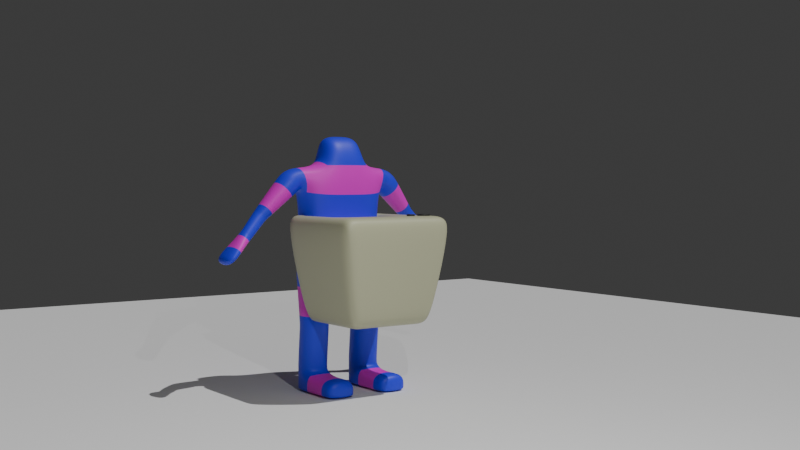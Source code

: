 # Source: 06-AnimactionBasics.blend  (saved by Blender 4.2.66; exported with 4.5.12 LTS)
import bpy
from mathutils import Matrix  # noqa: F401  (used for matrix-valued properties, if any)

bpy.ops.wm.read_factory_settings(use_empty=True)
scene = bpy.context.scene
scene.name = 'Scene'

# ---- collections
col_collection = bpy.data.collections.new('Collection'); scene.collection.children.link(col_collection)
col_tv = bpy.data.collections.new('TV'); scene.collection.children.link(col_tv)

# ---- images (referenced by path relative to the original .blend; pixels are not part of the script)
import os
ASSET_DIR = os.environ.get("B2B_ASSET_DIR", "")  # directory of the original .blend (textures are referenced by path, not embedded)
HERE = os.path.dirname(os.path.abspath(__file__))  # packed textures are extracted next to this script under _unpacked/

def load_image(name, relpath, width, height, colorspace="sRGB"):
    """Load a texture the original file referenced (path relative to the .blend, or extracted next to this script)."""
    p = next((c for c in (os.path.join(HERE, relpath), os.path.join(ASSET_DIR, relpath)) if relpath and os.path.exists(c)), "")
    if p:
        img = bpy.data.images.load(p, check_existing=True)
        img.name = name
    else:  # same state as the original file: an image datablock whose file is absent (Cycles renders it pink)
        img = bpy.data.images.new(name, width, height)
        img.source = "FILE"
        img.filepath = "//" + (relpath or name)
    img.colorspace_settings.name = colorspace
    return img
img_glitch_mp4 = load_image('glitch.mp4', '', 1024, 1024, 'sRGB')

# ---- materials (node trees are filled in below, after node groups)
mat_blue = bpy.data.materials.new('blue')
mat_purple = bpy.data.materials.new('purple')
mat_material_001 = bpy.data.materials.new('Material.001')
mat_screen = bpy.data.materials.new('screen')
mat_black = bpy.data.materials.new('black')

# ---- material node trees
mat_blue.use_nodes = True; mat_blue.node_tree.nodes.clear()
_N = mat_blue.node_tree.nodes; _L = mat_blue.node_tree.links
n0 = _N.new('ShaderNodeBsdfPrincipled'); n0.name = 'Principled BSDF'; n0.location = (10, 300)
n0.inputs[0].default_value = (0.02316, 0.03427, 0.8003, 1.0)
n1 = _N.new('ShaderNodeOutputMaterial'); n1.name = 'Material Output'; n1.location = (300, 300)
_L.new(n0.outputs[0], n1.inputs[0])
n1.is_active_output = True
mat_purple.use_nodes = True; mat_purple.node_tree.nodes.clear()
_N = mat_purple.node_tree.nodes; _L = mat_purple.node_tree.links
n0 = _N.new('ShaderNodeBsdfPrincipled'); n0.name = 'Principled BSDF'; n0.location = (10, 300)
n0.inputs[0].default_value = (0.8003, 0.01537, 0.6341, 1.0)
n1 = _N.new('ShaderNodeOutputMaterial'); n1.name = 'Material Output'; n1.location = (300, 300)
_L.new(n0.outputs[0], n1.inputs[0])
n1.is_active_output = True
mat_material_001.use_nodes = True; mat_material_001.node_tree.nodes.clear()
_N = mat_material_001.node_tree.nodes; _L = mat_material_001.node_tree.links
n0 = _N.new('ShaderNodeBsdfPrincipled'); n0.name = 'Principled BSDF'; n0.location = (10, 300)
n0.inputs[0].default_value = (0.4838, 0.4896, 0.3194, 1.0)
n1 = _N.new('ShaderNodeOutputMaterial'); n1.name = 'Material Output'; n1.location = (300, 300)
_L.new(n0.outputs[0], n1.inputs[0])
n1.is_active_output = True
mat_screen.use_nodes = True; mat_screen.node_tree.nodes.clear()
_N = mat_screen.node_tree.nodes; _L = mat_screen.node_tree.links
n0 = _N.new('ShaderNodeBsdfPrincipled'); n0.name = 'Principled BSDF'; n0.location = (10, 300)
n1 = _N.new('ShaderNodeOutputMaterial'); n1.name = 'Material Output'; n1.location = (300, 300)
n2 = _N.new('ShaderNodeTexImage'); n2.name = 'Image Texture'; n2.location = (-421, 269)
n2.image = img_glitch_mp4
_L.new(n0.outputs[0], n1.inputs[0])
_L.new(n2.outputs[0], n0.inputs[0])
n1.is_active_output = True
mat_black.use_nodes = True; mat_black.node_tree.nodes.clear()
_N = mat_black.node_tree.nodes; _L = mat_black.node_tree.links
n0 = _N.new('ShaderNodeBsdfPrincipled'); n0.name = 'Principled BSDF'; n0.location = (10, 300)
n0.inputs[0].default_value = (0.03097, 0.03097, 0.03097, 1.0)
n1 = _N.new('ShaderNodeOutputMaterial'); n1.name = 'Material Output'; n1.location = (300, 300)
_L.new(n0.outputs[0], n1.inputs[0])
n1.is_active_output = True

# ---- world
world_world = bpy.data.worlds.new('World'); scene.world = world_world
world_world.use_nodes = True; world_world.node_tree.nodes.clear()
_N = world_world.node_tree.nodes; _L = world_world.node_tree.links
n0 = _N.new('ShaderNodeOutputWorld'); n0.name = 'World Output'; n0.location = (300, 300)
n1 = _N.new('ShaderNodeBackground'); n1.name = 'Background'; n1.location = (10, 300)
n1.inputs[0].default_value = (0.05088, 0.05088, 0.05088, 1.0)
_L.new(n1.outputs[0], n0.inputs[0])
n0.is_active_output = True
world_world.color = (0.05088, 0.05088, 0.05088)
world_world.sun_shadow_jitter_overblur = 0.0

# ---- cameras
cam_camera = bpy.data.cameras.new('Camera')
cam_camera.clip_end = 100.0
cam_camera.ortho_scale = 7.314

# ---- lights
light_sun = bpy.data.lights.new('Sun', 'SUN')
light_sun.energy = 2.0
light_point = bpy.data.lights.new('Point', 'POINT')
light_point.energy = 1000.0

# ---- meshes
me_cube_004 = bpy.data.meshes.new('Cube.004')
me_cube_004.from_pydata([(0.3631, -0.4067, 3.763), (0.3631, -0.2559, 4.275), (0.3631, 0.2559, 3.763), (0.3631, 0.2559, 4.275), (0.0, 0.2559, 3.763), (0.0, 0.2559, 4.275), (0.0, -0.4067, 3.763), (0.0, -0.2559, 4.275), (0.4651, -0.4067, 3.311), (0.4651, 0.2559, 3.311), (0.0, 0.2559, 3.311), (0.0, -0.4067, 3.311), (0.3931, -0.3195, 2.685), (0.3931, 0.2429, 2.685), (0.0, 0.2429, 2.685), (0.0, -0.3195, 2.685), (0.2427, -0.2559, 1.859), (0.2427, 0.3623, 1.859), (0.0, 0.3623, 1.859), (0.0, -0.2559, 1.859), (0.8715, -0.2323, 3.755), (0.8715, 0.2323, 3.755), (0.7372, -0.2323, 3.375), (0.7372, 0.2323, 3.375), (0.7259, -0.2559, 2.685), (0.7259, 0.2429, 2.685), (0.7624, -0.2559, 2.073), (0.7624, 0.327, 2.073), (1.158, -0.2323, 3.56), (1.158, 0.2323, 3.56), (0.8581, -0.2323, 3.279), (0.8581, 0.2323, 3.279), (0.8018, -0.2323, 3.339), (1.055, -0.2323, 3.667), (0.8018, 0.2323, 3.339), (1.055, 0.2323, 3.667), (2.251, -0.2923, 2.249), (2.251, 0.2923, 2.249), (2.097, -0.2923, 2.105), (2.097, 0.2923, 2.105), (0.7624, 0.2559, 0.4058), (0.7624, -0.2559, 0.4058), (0.2427, -0.2559, 0.4058), (0.2427, 0.2559, 0.4058), (0.2427, -0.2559, 0.3053), (0.2427, 0.2559, 0.3053), (0.7624, -0.2559, 0.3053), (0.7624, 0.2559, 0.3053), (0.2427, -0.2559, 0.008887), (0.2427, 0.2559, 0.008887), (0.7624, -0.2559, 0.008887), (0.7624, 0.2559, 0.008887), (0.2427, -0.9791, 0.3053), (0.7624, -0.9791, 0.3053), (0.2427, -0.9791, 0.008887), (0.7624, -0.9791, 0.008887), (1.89, -0.2465, 2.35), (2.019, -0.2465, 2.472), (1.89, 0.2465, 2.35), (2.019, 0.2465, 2.472), (0.2427, 0.2559, 0.5063), (0.2427, -0.2559, 0.5063), (0.7624, -0.2559, 0.5063), (0.7624, 0.2559, 0.5063), (0.7624, -0.7468, 0.3053), (0.7624, -0.7468, 0.008887), (0.2427, -0.7468, 0.008887), (0.2427, -0.7468, 0.3053), (0.7624, -0.2559, 0.05718), (0.7624, 0.2559, 0.05718), (0.2427, 0.2559, 0.05718), (0.2427, -0.2559, 0.05718), (0.7624, -0.9791, 0.05718), (0.2427, -0.9791, 0.05718), (0.2427, -0.7468, 0.05718), (0.7624, -0.7468, 0.05718), (0.0, -0.2855, 2.244), (0.3128, -0.2855, 2.244), (0.3128, 0.3291, 2.244), (0.0, 0.3291, 2.244), (0.6965, -0.2559, 2.358), (0.6965, 0.2939, 2.358), (1.52, -0.08567, 3.065), (1.572, -0.07783, 2.999), (1.545, -0.08097, 3.032), (1.572, 0.2013, 2.999), (1.52, 0.2092, 3.065), (1.545, 0.2045, 3.032), (1.392, -0.07783, 2.83), (1.329, -0.08567, 2.887), (1.361, -0.08097, 2.859), (1.329, 0.2092, 2.887), (1.392, 0.2013, 2.83), (1.361, 0.2045, 2.859), (1.785, -0.1237, 2.752), (1.84, -0.1379, 2.687), (1.813, -0.127, 2.719), (1.84, 0.1379, 2.687), (1.785, 0.1237, 2.752), (1.813, 0.127, 2.719), (1.687, -0.1379, 2.543), (1.625, -0.1237, 2.602), (1.656, -0.127, 2.572), (1.625, 0.1237, 2.602), (1.687, 0.1379, 2.543), (1.656, 0.127, 2.572), (0.2427, 0.3399, 1.757), (0.2427, -0.2639, 1.757), (0.7624, -0.2712, 1.822), (0.7624, 0.2933, 1.822), (0.2427, -0.3102, 1.168), (0.2427, -0.3088, 1.04), (0.2427, -0.3119, 1.104), (0.2427, 0.203, 1.04), (0.2427, 0.2106, 1.167), (0.2427, 0.2026, 1.104), (0.7624, -0.3088, 1.04), (0.7624, -0.3113, 1.168), (0.7624, -0.3122, 1.104), (0.7624, 0.2053, 1.168), (0.7624, 0.203, 1.04), (0.7624, 0.201, 1.104)], [], [(4, 5, 3, 2), (2, 3, 1, 0), (4, 2, 9, 10), (0, 1, 7, 6), (3, 5, 7, 1), (8, 11, 15, 12), (2, 0, 20, 21), (0, 6, 11, 8), (77, 76, 19, 16), (10, 9, 13, 14), (13, 9, 23, 25), (18, 17, 16, 19), (79, 78, 17, 18), (113, 120, 63, 60), (34, 35, 29, 31), (23, 22, 24, 25), (81, 80, 26, 27), (78, 13, 25, 81), (0, 8, 22, 20), (9, 2, 21, 23), (8, 12, 24, 22), (77, 16, 26, 80), (35, 33, 28, 29), (33, 32, 30, 28), (32, 34, 31, 30), (22, 23, 34, 32), (100, 104, 58, 56), (104, 97, 59, 58), (31, 29, 86, 91), (57, 56, 38, 36), (29, 28, 82, 86), (28, 30, 89, 82), (30, 31, 91, 89), (37, 36, 38, 39), (56, 58, 39, 38), (58, 59, 37, 39), (59, 57, 36, 37), (42, 43, 45, 44), (60, 63, 40, 43), (111, 113, 60, 61), (120, 116, 62, 63), (69, 68, 50, 51), (41, 42, 44, 46), (40, 41, 46, 47), (43, 40, 47, 45), (48, 49, 51, 50), (70, 69, 51, 49), (71, 70, 49, 48), (75, 64, 53, 72), (72, 73, 54, 55), (66, 65, 55, 54), (74, 66, 54, 73), (64, 67, 52, 53), (83, 88, 101, 94), (92, 85, 98, 103), (88, 92, 103, 101), (97, 95, 57, 59), (106, 109, 119, 114), (109, 108, 117, 119), (107, 106, 114, 110), (116, 111, 61, 62), (46, 44, 67, 64), (71, 48, 66, 74), (48, 50, 65, 66), (68, 46, 64, 75), (50, 68, 75, 65), (44, 71, 74, 67), (67, 74, 73, 52), (53, 52, 73, 72), (65, 75, 72, 55), (44, 45, 70, 71), (45, 47, 69, 70), (47, 46, 68, 69), (12, 77, 80, 24), (17, 78, 81, 27), (25, 24, 80, 81), (14, 13, 78, 79), (12, 15, 76, 77), (83, 85, 87, 84), (84, 87, 86, 82), (89, 91, 93, 90), (90, 93, 92, 88), (85, 92, 93, 87), (87, 93, 91, 86), (82, 89, 90, 84), (84, 90, 88, 83), (95, 100, 56, 57), (95, 97, 99, 96), (96, 99, 98, 94), (101, 103, 105, 102), (102, 105, 104, 100), (97, 104, 105, 99), (99, 105, 103, 98), (94, 101, 102, 96), (96, 102, 100, 95), (85, 83, 94, 98), (20, 22, 32, 33), (21, 20, 33, 35), (23, 21, 35, 34), (17, 27, 109, 106), (26, 16, 107, 108), (27, 26, 108, 109), (16, 17, 106, 107), (117, 110, 112, 118), (118, 112, 111, 116), (114, 119, 121, 115), (115, 121, 120, 113), (110, 114, 115, 112), (112, 115, 113, 111), (116, 120, 121, 118), (118, 121, 119, 117), (108, 107, 110, 117), (63, 62, 41, 40), (62, 61, 42, 41), (61, 60, 43, 42)])
me_cube_004.polygons.foreach_set('use_smooth', [True] * 115)
me_cube_004.polygons.foreach_set('material_index', [0, 0, 1, 0, 0, 0, 1, 1, 0, 0, 0, 0, 0, 0, 0, 0, 0, 1, 1, 1, 0, 0, 0, 0, 0, 0, 1, 1, 1, 0, 1, 1, 1, 0, 0, 0, 0, 0, 0, 0, 0, 0, 0, 0, 0, 0, 0, 0, 0, 0, 0, 0, 0, 0, 0, 0, 1, 1, 1, 1, 0, 1, 1, 1, 1, 1, 1, 0, 0, 0, 0, 0, 0, 1, 0, 1, 1, 1, 0, 0, 0, 0, 0, 0, 0, 0, 1, 0, 0, 0, 0, 0, 0, 0, 0, 0, 0, 0, 0, 0, 0, 0, 0, 0, 0, 0, 0, 0, 0, 0, 0, 1, 0, 0, 0])
_uv = me_cube_004.uv_layers.new(name='UVMap')
_uv.uv.foreach_set('vector', [0.375, 0.375, 0.625, 0.375, 0.625, 0.5, 0.375, 0.5, 0.375, 0.5, 0.625, 0.5, 0.625, 0.75, 0.375, 0.75, 0.375, 0.375, 0.375, 0.5, 0.375, 0.5, 0.375, 0.375, 0.375, 0.75, 0.625, 0.75, 0.625, 0.875, 0.375, 0.875, 0.625, 0.5, 0.75, 0.5, 0.75, 0.75, 0.625, 0.75, 0.375, 0.75, 0.375, 0.875, 0.375, 0.875, 0.375, 0.75, 0.375, 0.5, 0.375, 0.75, 0.375, 0.75, 0.375, 0.5, 0.375, 0.75, 0.375, 0.875, 0.375, 0.875, 0.375, 0.75, 0.375, 0.75, 0.375, 0.875, 0.375, 0.875, 0.375, 0.75, 0.375, 0.375, 0.375, 0.5, 0.375, 0.5, 0.375, 0.375, 0.375, 0.5, 0.375, 0.5, 0.375, 0.5, 0.375, 0.5, 0.25, 0.5, 0.375, 0.5, 0.375, 0.75, 0.25, 0.75, 0.375, 0.375, 0.375, 0.5, 0.375, 0.5, 0.375, 0.375, 0.375, 0.5, 0.375, 0.5, 0.375, 0.5, 0.375, 0.5, 0.375, 0.5, 0.375, 0.5, 0.375, 0.5, 0.375, 0.5, 0.375, 0.5, 0.375, 0.75, 0.375, 0.75, 0.375, 0.5, 0.375, 0.5, 0.375, 0.75, 0.375, 0.75, 0.375, 0.5, 0.375, 0.5, 0.375, 0.5, 0.375, 0.5, 0.375, 0.5, 0.375, 0.75, 0.375, 0.75, 0.375, 0.75, 0.375, 0.75, 0.375, 0.5, 0.375, 0.5, 0.375, 0.5, 0.375, 0.5, 0.375, 0.75, 0.375, 0.75, 0.375, 0.75, 0.375, 0.75, 0.375, 0.75, 0.375, 0.75, 0.375, 0.75, 0.375, 0.75, 0.375, 0.5, 0.375, 0.75, 0.375, 0.75, 0.375, 0.5, 0.375, 0.75, 0.375, 0.75, 0.375, 0.75, 0.375, 0.75, 0.375, 0.75, 0.375, 0.5, 0.375, 0.5, 0.375, 0.75, 0.375, 0.75, 0.375, 0.5, 0.375, 0.5, 0.375, 0.75, 0.375, 0.75, 0.375, 0.5, 0.375, 0.5, 0.375, 0.75, 0.375, 0.5, 0.375, 0.5, 0.375, 0.5, 0.375, 0.5, 0.375, 0.5, 0.375, 0.5, 0.375, 0.5, 0.375, 0.5, 0.375, 0.75, 0.375, 0.75, 0.375, 0.75, 0.375, 0.75, 0.375, 0.5, 0.375, 0.75, 0.375, 0.75, 0.375, 0.5, 0.375, 0.75, 0.375, 0.75, 0.375, 0.75, 0.375, 0.75, 0.375, 0.75, 0.375, 0.5, 0.375, 0.5, 0.375, 0.75, 0.375, 0.5, 0.375, 0.75, 0.375, 0.75, 0.375, 0.5, 0.375, 0.75, 0.375, 0.5, 0.375, 0.5, 0.375, 0.75, 0.375, 0.5, 0.375, 0.5, 0.375, 0.5, 0.375, 0.5, 0.375, 0.5, 0.375, 0.75, 0.375, 0.75, 0.375, 0.5, 0.375, 0.75, 0.375, 0.5, 0.375, 0.5, 0.375, 0.75, 0.375, 0.5, 0.375, 0.5, 0.375, 0.5, 0.375, 0.5, 0.375, 0.75, 0.375, 0.5, 0.375, 0.5, 0.375, 0.75, 0.375, 0.5, 0.375, 0.75, 0.375, 0.75, 0.375, 0.5, 0.375, 0.5, 0.375, 0.75, 0.375, 0.75, 0.375, 0.5, 0.375, 0.75, 0.375, 0.75, 0.375, 0.75, 0.375, 0.75, 0.375, 0.5, 0.375, 0.75, 0.375, 0.75, 0.375, 0.5, 0.375, 0.5, 0.375, 0.5, 0.375, 0.5, 0.375, 0.5, 0.375, 0.75, 0.375, 0.5, 0.375, 0.5, 0.375, 0.75, 0.375, 0.5, 0.375, 0.5, 0.375, 0.5, 0.375, 0.5, 0.375, 0.75, 0.375, 0.5, 0.375, 0.5, 0.375, 0.75, 0.375, 0.75, 0.375, 0.75, 0.375, 0.75, 0.375, 0.75, 0.375, 0.75, 0.375, 0.75, 0.375, 0.75, 0.375, 0.75, 0.375, 0.75, 0.375, 0.75, 0.375, 0.75, 0.375, 0.75, 0.375, 0.75, 0.375, 0.75, 0.375, 0.75, 0.375, 0.75, 0.375, 0.75, 0.375, 0.75, 0.375, 0.75, 0.375, 0.75, 0.375, 0.75, 0.375, 0.75, 0.375, 0.75, 0.375, 0.75, 0.375, 0.5, 0.375, 0.5, 0.375, 0.5, 0.375, 0.5, 0.375, 0.75, 0.375, 0.5, 0.375, 0.5, 0.375, 0.75, 0.375, 0.5, 0.375, 0.75, 0.375, 0.75, 0.375, 0.5, 0.375, 0.5, 0.375, 0.5, 0.375, 0.5, 0.375, 0.5, 0.375, 0.5, 0.375, 0.75, 0.375, 0.75, 0.375, 0.5, 0.375, 0.75, 0.375, 0.5, 0.375, 0.5, 0.375, 0.75, 0.375, 0.75, 0.375, 0.75, 0.375, 0.75, 0.375, 0.75, 0.375, 0.75, 0.375, 0.75, 0.375, 0.75, 0.375, 0.75, 0.375, 0.75, 0.375, 0.75, 0.375, 0.75, 0.375, 0.75, 0.375, 0.75, 0.375, 0.75, 0.375, 0.75, 0.375, 0.75, 0.375, 0.75, 0.375, 0.75, 0.375, 0.75, 0.375, 0.75, 0.375, 0.75, 0.375, 0.75, 0.375, 0.75, 0.375, 0.75, 0.375, 0.75, 0.375, 0.75, 0.375, 0.75, 0.375, 0.75, 0.375, 0.75, 0.375, 0.75, 0.375, 0.75, 0.375, 0.75, 0.375, 0.75, 0.375, 0.75, 0.375, 0.75, 0.375, 0.75, 0.375, 0.75, 0.375, 0.75, 0.375, 0.75, 0.375, 0.75, 0.375, 0.75, 0.375, 0.5, 0.375, 0.5, 0.375, 0.75, 0.375, 0.5, 0.375, 0.5, 0.375, 0.5, 0.375, 0.5, 0.375, 0.5, 0.375, 0.75, 0.375, 0.75, 0.375, 0.5, 0.375, 0.75, 0.375, 0.75, 0.375, 0.75, 0.375, 0.75, 0.375, 0.5, 0.375, 0.5, 0.375, 0.5, 0.375, 0.5, 0.375, 0.5, 0.375, 0.75, 0.375, 0.75, 0.375, 0.5, 0.375, 0.375, 0.375, 0.5, 0.375, 0.5, 0.375, 0.375, 0.375, 0.75, 0.375, 0.875, 0.375, 0.875, 0.375, 0.75, 0.375, 0.75, 0.375, 0.5, 0.375, 0.5, 0.375, 0.75, 0.375, 0.75, 0.375, 0.5, 0.375, 0.5, 0.375, 0.75, 0.375, 0.75, 0.375, 0.5, 0.375, 0.5, 0.375, 0.75, 0.375, 0.75, 0.375, 0.5, 0.375, 0.5, 0.375, 0.75, 0.375, 0.5, 0.375, 0.5, 0.375, 0.5, 0.375, 0.5, 0.375, 0.5, 0.375, 0.5, 0.375, 0.5, 0.375, 0.5, 0.375, 0.75, 0.375, 0.75, 0.375, 0.75, 0.375, 0.75, 0.375, 0.75, 0.375, 0.75, 0.375, 0.75, 0.375, 0.75, 0.375, 0.75, 0.375, 0.75, 0.375, 0.75, 0.375, 0.75, 0.375, 0.75, 0.375, 0.5, 0.375, 0.5, 0.375, 0.75, 0.375, 0.75, 0.375, 0.5, 0.375, 0.5, 0.375, 0.75, 0.375, 0.75, 0.375, 0.5, 0.375, 0.5, 0.375, 0.75, 0.375, 0.75, 0.375, 0.5, 0.375, 0.5, 0.375, 0.75, 0.375, 0.5, 0.375, 0.5, 0.375, 0.5, 0.375, 0.5, 0.375, 0.5, 0.375, 0.5, 0.375, 0.5, 0.375, 0.5, 0.375, 0.75, 0.375, 0.75, 0.375, 0.75, 0.375, 0.75, 0.375, 0.75, 0.375, 0.75, 0.375, 0.75, 0.375, 0.75, 0.375, 0.5, 0.375, 0.75, 0.375, 0.75, 0.375, 0.5, 0.375, 0.75, 0.375, 0.75, 0.375, 0.75, 0.375, 0.75, 0.375, 0.5, 0.375, 0.75, 0.375, 0.75, 0.375, 0.5, 0.375, 0.5, 0.375, 0.5, 0.375, 0.5, 0.375, 0.5, 0.375, 0.5, 0.375, 0.5, 0.375, 0.5, 0.375, 0.5, 0.375, 0.75, 0.375, 0.75, 0.375, 0.75, 0.375, 0.75, 0.375, 0.5, 0.375, 0.75, 0.375, 0.75, 0.375, 0.5, 0.375, 0.75, 0.375, 0.5, 0.375, 0.5, 0.375, 0.75, 0.375, 0.75, 0.375, 0.75, 0.375, 0.7492, 0.375, 0.7493, 0.375, 0.7493, 0.375, 0.7492, 0.375, 0.75, 0.375, 0.75, 0.375, 0.5, 0.375, 0.5, 0.375, 0.5, 0.375, 0.5, 0.375, 0.5, 0.375, 0.5, 0.375, 0.5, 0.375, 0.5, 0.375, 0.75, 0.375, 0.5, 0.375, 0.5, 0.375, 0.7492, 0.375, 0.7492, 0.375, 0.5, 0.375, 0.5, 0.375, 0.75, 0.375, 0.75, 0.375, 0.5, 0.375, 0.5, 0.375, 0.7493, 0.375, 0.7493, 0.375, 0.5, 0.375, 0.5, 0.375, 0.75, 0.375, 0.75, 0.375, 0.75, 0.375, 0.75, 0.375, 0.75, 0.375, 0.5, 0.375, 0.75, 0.375, 0.75, 0.375, 0.5, 0.375, 0.75, 0.375, 0.75, 0.375, 0.75, 0.375, 0.75, 0.375, 0.75, 0.375, 0.5, 0.375, 0.5, 0.375, 0.75])
me_cube_004.materials.append(mat_blue)
me_cube_004.materials.append(mat_purple)
me_cube_004.update()
me_plane_001 = bpy.data.meshes.new('Plane.001')
me_plane_001.from_pydata([(-1.0, -1.0, 0.0), (1.0, -1.0, 0.0), (-1.0, 1.0, 0.0), (1.0, 1.0, 0.0)], [], [(0, 1, 3, 2)])
_uv = me_plane_001.uv_layers.new(name='UVMap')
_uv.uv.foreach_set('vector', [0.0, 0.0, 1.0, 0.0, 1.0, 1.0, 0.0, 1.0])
me_plane_001.update()
me_cube_002 = bpy.data.meshes.new('Cube.002')
me_cube_002.from_pydata([(1.0, -1.0, -1.0), (0.9208, -1.0, 0.9125), (0.7018, 0.7593, -0.7595), (0.6226, 0.7593, 0.71), (0.0, 0.7593, -0.7595), (0.0, 0.7593, 0.7976), (0.0, -1.0, -1.0), (0.0, -1.0, 1.0), (0.7018, 0.7593, 0.5881), (0.7018, 0.7593, -0.2405), (1.0, -1.0, 0.731), (1.0, -1.0, -0.3333), (0.0, -1.0, 0.731), (0.0, -1.0, -0.3333), (0.0, 0.7593, 0.5881), (0.0, 0.7593, -0.2405), (0.5336, 0.7593, 0.7976), (0.7071, -1.0, -1.0), (0.5336, 0.7593, -0.7595), (0.7071, -1.0, 1.0), (0.7071, -1.0, -0.3333), (0.7071, -1.0, 0.731), (0.5336, 0.7593, -0.2405), (0.5336, 0.7593, 0.5881), (1.0, -0.6386, -1.0), (0.9208, -0.6386, 0.9125), (0.0, -0.6386, 1.0), (0.0, -0.6386, -1.0), (1.0, -0.6386, -0.3333), (1.0, -0.6386, 0.731), (0.7071, -0.6386, 1.0), (0.7071, -0.6386, -1.0), (0.8211, 0.4568, -0.8385), (0.7419, 0.4568, 0.7748), (0.0, 0.4568, 0.8623), (0.0, 0.4568, -0.8385), (0.8211, 0.4568, -0.2716), (0.8211, 0.4568, 0.6335), (0.572, 0.4568, 0.8623), (0.572, 0.4568, -0.8385), (0.0, -0.7476, 0.731), (0.0, -0.7476, -0.3333), (0.7071, -0.7476, -0.3333), (0.7071, -0.7476, 0.731), (0.4224, 0.7593, -0.7595), (0.5598, -1.0, 1.0), (0.5598, -1.0, -0.3333), (0.5598, -1.0, 0.731), (0.4224, 0.7593, 0.7976), (0.5598, -1.0, -1.0), (0.4224, 0.7593, -0.2405), (0.4224, 0.7593, 0.5881), (0.5598, -0.6386, -1.0), (0.5598, -0.6386, 1.0), (0.4528, 0.4568, 0.8623), (0.4528, 0.4568, -0.8385), (0.5598, -0.7476, -0.3333), (0.5598, -0.7476, 0.731), (0.7018, 0.7593, 0.4565), (1.0, -1.0, 0.562), (0.0, 0.7593, 0.4565), (0.5336, 0.7593, 0.4565), (0.7071, -1.0, 0.562), (1.0, -0.6386, 0.562), (0.8211, 0.4568, 0.4898), (0.7071, -0.7476, 0.562), (0.4224, 0.7593, 0.4565), (0.7018, 0.7593, -0.1334), (1.0, -1.0, -0.1958), (0.0, 0.7593, -0.1334), (0.5336, 0.7593, -0.1334), (0.7071, -1.0, -0.1958), (1.0, -0.6386, -0.1958), (0.8211, 0.4568, -0.1546), (0.7071, -0.7476, -0.1958), (0.4224, 0.7593, -0.1334), (0.6904, -0.8991, -0.3355), (0.0, -0.8991, 0.7288), (0.6904, -0.8991, 0.7288), (0.0, -0.8991, -0.3355), (0.5431, -0.8991, -0.3355), (0.5431, -0.8991, 0.7288), (0.6904, -0.8991, 0.5598), (0.6904, -0.8991, -0.198), (0.7018, 0.7593, -0.5446), (1.0, -1.0, -0.724), (0.0, -1.0, -0.724), (0.0, 0.7593, -0.5446), (0.5336, 0.7593, -0.5446), (0.7071, -1.0, -0.724), (1.0, -0.6386, -0.724), (0.8211, 0.4568, -0.6038), (0.4224, 0.7593, -0.5446), (0.5598, -1.0, -0.724)], [], [(23, 16, 3, 8), (29, 25, 1, 10), (31, 24, 0, 17), (47, 45, 7, 12), (53, 26, 7, 45), (93, 46, 13, 86), (81, 77, 40, 57), (90, 28, 11, 85), (63, 29, 10, 59), (88, 22, 9, 84), (61, 23, 8, 58), (66, 51, 23, 61), (92, 50, 22, 88), (59, 10, 21, 62), (85, 11, 20, 89), (25, 30, 19, 1), (10, 1, 19, 21), (52, 31, 17, 49), (51, 48, 16, 23), (55, 39, 31, 52), (33, 38, 30, 25), (64, 37, 29, 63), (91, 36, 28, 90), (54, 34, 26, 53), (39, 32, 24, 31), (37, 33, 25, 29), (8, 3, 33, 37), (18, 2, 32, 39), (48, 5, 34, 54), (84, 9, 36, 91), (58, 8, 37, 64), (3, 16, 38, 33), (44, 18, 39, 55), (80, 76, 42, 56), (82, 78, 43, 65), (79, 80, 56, 41), (4, 44, 55, 35), (16, 48, 54, 38), (38, 54, 53, 30), (35, 55, 52, 27), (14, 5, 48, 51), (27, 52, 49, 6), (87, 15, 50, 92), (60, 14, 51, 66), (78, 81, 57, 43), (89, 20, 46, 93), (30, 53, 45, 19), (21, 19, 45, 47), (69, 60, 66, 75), (83, 82, 65, 74), (67, 58, 64, 73), (73, 64, 63, 72), (68, 59, 62, 71), (75, 66, 61, 70), (70, 61, 58, 67), (72, 63, 59, 68), (28, 72, 68, 11), (22, 70, 67, 9), (50, 75, 70, 22), (11, 68, 71, 20), (36, 73, 72, 28), (9, 67, 73, 36), (76, 83, 74, 42), (15, 69, 75, 50), (20, 71, 83, 76), (71, 62, 82, 83), (21, 47, 81, 78), (13, 46, 80, 79), (62, 21, 78, 82), (46, 20, 76, 80), (47, 12, 77, 81), (17, 89, 93, 49), (4, 87, 92, 44), (2, 84, 91, 32), (32, 91, 90, 24), (0, 85, 89, 17), (44, 92, 88, 18), (18, 88, 84, 2), (24, 90, 85, 0), (49, 93, 86, 6)])
me_cube_002.polygons.foreach_set('use_smooth', [True] * 80)
_uv = me_cube_002.uv_layers.new(name='UVMap')
_uv.uv.foreach_set('vector', [0.5746, 0.4634, 0.625, 0.4634, 0.625, 0.5, 0.5746, 0.5, 0.5746, 0.7048, 0.625, 0.7048, 0.625, 0.75, 0.5746, 0.75, 0.3384, 0.7048, 0.375, 0.7048, 0.375, 0.75, 0.3384, 0.75, 0.5746, 0.805, 0.625, 0.805, 0.625, 0.875, 0.5746, 0.875, 0.68, 0.7048, 0.75, 0.7048, 0.75, 0.75, 0.68, 0.75, 0.4095, 0.805, 0.4583, 0.805, 0.4583, 0.875, 0.4095, 0.875, 0.5746, 0.805, 0.5746, 0.875, 0.5746, 0.875, 0.5746, 0.805, 0.4095, 0.7048, 0.4583, 0.7048, 0.4583, 0.75, 0.4095, 0.75, 0.5561, 0.7048, 0.5746, 0.7048, 0.5746, 0.75, 0.5561, 0.75, 0.4095, 0.4634, 0.4583, 0.4634, 0.4583, 0.5, 0.4095, 0.5, 0.5561, 0.4634, 0.5746, 0.4634, 0.5746, 0.5, 0.5561, 0.5, 0.5561, 0.445, 0.5746, 0.445, 0.5746, 0.4634, 0.5561, 0.4634, 0.4095, 0.445, 0.4583, 0.445, 0.4583, 0.4634, 0.4095, 0.4634, 0.5561, 0.75, 0.5746, 0.75, 0.5746, 0.7866, 0.5561, 0.7866, 0.4095, 0.75, 0.4583, 0.75, 0.4583, 0.7866, 0.4095, 0.7866, 0.625, 0.7048, 0.6616, 0.7048, 0.6616, 0.75, 0.625, 0.75, 0.5746, 0.75, 0.625, 0.75, 0.625, 0.7866, 0.5746, 0.7866, 0.32, 0.7048, 0.3384, 0.7048, 0.3384, 0.75, 0.32, 0.75, 0.5746, 0.445, 0.625, 0.445, 0.625, 0.4634, 0.5746, 0.4634, 0.32, 0.5746, 0.3384, 0.5746, 0.3384, 0.7048, 0.32, 0.7048, 0.625, 0.5746, 0.6616, 0.5746, 0.6616, 0.7048, 0.625, 0.7048, 0.5561, 0.5746, 0.5746, 0.5746, 0.5746, 0.7048, 0.5561, 0.7048, 0.4095, 0.5746, 0.4583, 0.5746, 0.4583, 0.7048, 0.4095, 0.7048, 0.68, 0.5746, 0.75, 0.5746, 0.75, 0.7048, 0.68, 0.7048, 0.3384, 0.5746, 0.375, 0.5746, 0.375, 0.7048, 0.3384, 0.7048, 0.5746, 0.5746, 0.625, 0.5746, 0.625, 0.7048, 0.5746, 0.7048, 0.5746, 0.5, 0.625, 0.5, 0.625, 0.5746, 0.5746, 0.5746, 0.3384, 0.5, 0.375, 0.5, 0.375, 0.5746, 0.3384, 0.5746, 0.68, 0.5, 0.75, 0.5, 0.75, 0.5746, 0.68, 0.5746, 0.4095, 0.5, 0.4583, 0.5, 0.4583, 0.5746, 0.4095, 0.5746, 0.5561, 0.5, 0.5746, 0.5, 0.5746, 0.5746, 0.5561, 0.5746, 0.625, 0.5, 0.6616, 0.5, 0.6616, 0.5746, 0.625, 0.5746, 0.32, 0.5, 0.3384, 0.5, 0.3384, 0.5746, 0.32, 0.5746, 0.4583, 0.805, 0.4583, 0.7866, 0.4583, 0.7866, 0.4583, 0.805, 0.5561, 0.7866, 0.5746, 0.7866, 0.5746, 0.7866, 0.5561, 0.7866, 0.4583, 0.875, 0.4583, 0.805, 0.4583, 0.805, 0.4583, 0.875, 0.25, 0.5, 0.32, 0.5, 0.32, 0.5746, 0.25, 0.5746, 0.6616, 0.5, 0.68, 0.5, 0.68, 0.5746, 0.6616, 0.5746, 0.6616, 0.5746, 0.68, 0.5746, 0.68, 0.7048, 0.6616, 0.7048, 0.25, 0.5746, 0.32, 0.5746, 0.32, 0.7048, 0.25, 0.7048, 0.5746, 0.375, 0.625, 0.375, 0.625, 0.445, 0.5746, 0.445, 0.25, 0.7048, 0.32, 0.7048, 0.32, 0.75, 0.25, 0.75, 0.4095, 0.375, 0.4583, 0.375, 0.4583, 0.445, 0.4095, 0.445, 0.5561, 0.375, 0.5746, 0.375, 0.5746, 0.445, 0.5561, 0.445, 0.5746, 0.7866, 0.5746, 0.805, 0.5746, 0.805, 0.5746, 0.7866, 0.4095, 0.7866, 0.4583, 0.7866, 0.4583, 0.805, 0.4095, 0.805, 0.6616, 0.7048, 0.68, 0.7048, 0.68, 0.75, 0.6616, 0.75, 0.5746, 0.7866, 0.625, 0.7866, 0.625, 0.805, 0.5746, 0.805, 0.4734, 0.375, 0.5561, 0.375, 0.5561, 0.445, 0.4734, 0.445, 0.4734, 0.7866, 0.5561, 0.7866, 0.5561, 0.7866, 0.4734, 0.7866, 0.4734, 0.5, 0.5561, 0.5, 0.5561, 0.5746, 0.4734, 0.5746, 0.4734, 0.5746, 0.5561, 0.5746, 0.5561, 0.7048, 0.4734, 0.7048, 0.4734, 0.75, 0.5561, 0.75, 0.5561, 0.7866, 0.4734, 0.7866, 0.4734, 0.445, 0.5561, 0.445, 0.5561, 0.4634, 0.4734, 0.4634, 0.4734, 0.4634, 0.5561, 0.4634, 0.5561, 0.5, 0.4734, 0.5, 0.4734, 0.7048, 0.5561, 0.7048, 0.5561, 0.75, 0.4734, 0.75, 0.4583, 0.7048, 0.4734, 0.7048, 0.4734, 0.75, 0.4583, 0.75, 0.4583, 0.4634, 0.4734, 0.4634, 0.4734, 0.5, 0.4583, 0.5, 0.4583, 0.445, 0.4734, 0.445, 0.4734, 0.4634, 0.4583, 0.4634, 0.4583, 0.75, 0.4734, 0.75, 0.4734, 0.7866, 0.4583, 0.7866, 0.4583, 0.5746, 0.4734, 0.5746, 0.4734, 0.7048, 0.4583, 0.7048, 0.4583, 0.5, 0.4734, 0.5, 0.4734, 0.5746, 0.4583, 0.5746, 0.4583, 0.7866, 0.4734, 0.7866, 0.4734, 0.7866, 0.4583, 0.7866, 0.4583, 0.375, 0.4734, 0.375, 0.4734, 0.445, 0.4583, 0.445, 0.4583, 0.7866, 0.4734, 0.7866, 0.4734, 0.7866, 0.4583, 0.7866, 0.4734, 0.7866, 0.5561, 0.7866, 0.5561, 0.7866, 0.4734, 0.7866, 0.5746, 0.7866, 0.5746, 0.805, 0.5746, 0.805, 0.5746, 0.7866, 0.4583, 0.875, 0.4583, 0.805, 0.4583, 0.805, 0.4583, 0.875, 0.5561, 0.7866, 0.5746, 0.7866, 0.5746, 0.7866, 0.5561, 0.7866, 0.4583, 0.805, 0.4583, 0.7866, 0.4583, 0.7866, 0.4583, 0.805, 0.5746, 0.805, 0.5746, 0.875, 0.5746, 0.875, 0.5746, 0.805, 0.375, 0.7866, 0.4095, 0.7866, 0.4095, 0.805, 0.375, 0.805, 0.375, 0.375, 0.4095, 0.375, 0.4095, 0.445, 0.375, 0.445, 0.375, 0.5, 0.4095, 0.5, 0.4095, 0.5746, 0.375, 0.5746, 0.375, 0.5746, 0.4095, 0.5746, 0.4095, 0.7048, 0.375, 0.7048, 0.375, 0.75, 0.4095, 0.75, 0.4095, 0.7866, 0.375, 0.7866, 0.375, 0.445, 0.4095, 0.445, 0.4095, 0.4634, 0.375, 0.4634, 0.375, 0.4634, 0.4095, 0.4634, 0.4095, 0.5, 0.375, 0.5, 0.375, 0.7048, 0.4095, 0.7048, 0.4095, 0.75, 0.375, 0.75, 0.375, 0.805, 0.4095, 0.805, 0.4095, 0.875, 0.375, 0.875])
me_cube_002.materials.append(mat_material_001)
me_cube_002.update()
me_cube_003 = bpy.data.meshes.new('Cube.003')
me_cube_003.from_pydata([(0.0, -0.7476, 0.731), (0.0, -0.7476, -0.3333), (0.7071, -0.7476, -0.3333), (0.7071, -0.7476, 0.731), (0.5598, -0.7476, -0.3333), (0.5598, -0.7476, 0.731), (0.0, -0.7853, 0.562), (0.7071, -0.7476, 0.562), (0.5598, -0.7853, 0.562), (0.0, -0.7853, -0.1958), (0.7071, -0.7476, -0.1958), (0.5598, -0.7853, -0.1958), (-0.7071, -0.7476, -0.3333), (-0.7071, -0.7476, 0.731), (-0.5598, -0.7476, -0.3333), (-0.5598, -0.7476, 0.731), (-0.7071, -0.7476, 0.562), (-0.5598, -0.7853, 0.562), (-0.7071, -0.7476, -0.1958), (-0.5598, -0.7853, -0.1958)], [], [(8, 5, 0, 6), (7, 3, 5, 8), (10, 7, 8, 11), (11, 8, 6, 9), (4, 11, 9, 1), (2, 10, 11, 4), (17, 6, 0, 15), (16, 17, 15, 13), (18, 19, 17, 16), (19, 9, 6, 17), (14, 1, 9, 19), (12, 14, 19, 18)])
me_cube_003.polygons.foreach_set('use_smooth', [True] * 12)
_uv = me_cube_003.uv_layers.new(name='UVMap')
_uv.uv.foreach_set('vector', [0.6418, 0.8098, 0.6437, 0.9585, 0.3724, 0.9616, 0.3725, 0.8131, 0.7156, 0.8122, 0.7156, 0.9586, 0.6437, 0.9585, 0.6418, 0.8098, 0.7159, 0.1633, 0.7156, 0.8122, 0.6418, 0.8098, 0.6428, 0.1658, 0.6428, 0.1658, 0.6418, 0.8098, 0.3725, 0.8131, 0.3728, 0.1623, 0.6449, 0.04388, 0.6428, 0.1658, 0.3728, 0.1623, 0.3729, 0.03844, 0.7164, 0.04482, 0.7159, 0.1633, 0.6428, 0.1658, 0.6449, 0.04388, 0.1032, 0.809, 0.3725, 0.8131, 0.3724, 0.9616, 0.1012, 0.9577, 0.02944, 0.8112, 0.1032, 0.809, 0.1012, 0.9577, 0.02932, 0.9575, 0.0297, 0.1623, 0.1028, 0.165, 0.1032, 0.809, 0.02944, 0.8112, 0.1028, 0.165, 0.3728, 0.1623, 0.3725, 0.8131, 0.1032, 0.809, 0.1008, 0.04306, 0.3729, 0.03844, 0.3728, 0.1623, 0.1028, 0.165, 0.02932, 0.04379, 0.1008, 0.04306, 0.1028, 0.165, 0.0297, 0.1623])
me_cube_003.materials.append(mat_screen)
me_cube_003.update()
me_cylinder = bpy.data.meshes.new('Cylinder')
me_cylinder.from_pydata([(0.0, 0.7481, -1.0), (0.0, 0.6426, 1.0), (0.1459, 0.7337, -1.0), (0.1254, 0.6303, 1.0), (0.2863, 0.6911, -1.0), (0.2459, 0.5937, 1.0), (0.4156, 0.622, -1.0), (0.357, 0.5343, 1.0), (0.529, 0.529, -1.0), (0.4544, 0.4544, 1.0), (0.622, 0.4156, -1.0), (0.5343, 0.357, 1.0), (0.6911, 0.2863, -1.0), (0.5937, 0.2459, 1.0), (0.7337, 0.1459, -1.0), (0.6303, 0.1254, 1.0), (0.7481, 0.0, -1.0), (0.6426, 0.0, 1.0), (0.7337, -0.1459, -1.0), (0.6303, -0.1254, 1.0), (0.6911, -0.2863, -1.0), (0.5937, -0.2459, 1.0), (0.622, -0.4156, -1.0), (0.5343, -0.357, 1.0), (0.529, -0.529, -1.0), (0.4544, -0.4544, 1.0), (0.4156, -0.622, -1.0), (0.357, -0.5343, 1.0), (0.2863, -0.6911, -1.0), (0.2459, -0.5937, 1.0), (0.1459, -0.7337, -1.0), (0.1254, -0.6303, 1.0), (0.0, -0.7481, -1.0), (0.0, -0.6426, 1.0), (-0.1459, -0.7337, -1.0), (-0.1254, -0.6303, 1.0), (-0.2863, -0.6911, -1.0), (-0.2459, -0.5937, 1.0), (-0.4156, -0.622, -1.0), (-0.357, -0.5343, 1.0), (-0.529, -0.529, -1.0), (-0.4544, -0.4544, 1.0), (-0.622, -0.4156, -1.0), (-0.5343, -0.357, 1.0), (-0.6911, -0.2863, -1.0), (-0.5937, -0.2459, 1.0), (-0.7337, -0.1459, -1.0), (-0.6303, -0.1254, 1.0), (-0.7481, 0.0, -1.0), (-0.6426, 0.0, 1.0), (-0.7337, 0.1459, -1.0), (-0.6303, 0.1254, 1.0), (-0.6911, 0.2863, -1.0), (-0.5937, 0.2459, 1.0), (-0.622, 0.4156, -1.0), (-0.5343, 0.357, 1.0), (-0.529, 0.529, -1.0), (-0.4544, 0.4544, 1.0), (-0.4156, 0.622, -1.0), (-0.357, 0.5343, 1.0), (-0.2863, 0.6911, -1.0), (-0.2459, 0.5937, 1.0), (-0.1459, 0.7337, -1.0), (-0.1254, 0.6303, 1.0), (0.1951, 0.9808, 1.0), (0.0, 1.0, 1.0), (0.3827, 0.9239, 1.0), (0.5556, 0.8315, 1.0), (0.7071, 0.7071, 1.0), (0.8315, 0.5556, 1.0), (0.9239, 0.3827, 1.0), (0.9808, 0.1951, 1.0), (1.0, 0.0, 1.0), (0.9808, -0.1951, 1.0), (0.9239, -0.3827, 1.0), (0.8315, -0.5556, 1.0), (0.7071, -0.7071, 1.0), (0.5556, -0.8315, 1.0), (0.3827, -0.9239, 1.0), (0.1951, -0.9808, 1.0), (0.0, -1.0, 1.0), (-0.1951, -0.9808, 1.0), (-0.3827, -0.9239, 1.0), (-0.5556, -0.8315, 1.0), (-0.7071, -0.7071, 1.0), (-0.8315, -0.5556, 1.0), (-0.9239, -0.3827, 1.0), (-0.9808, -0.1951, 1.0), (-1.0, 0.0, 1.0), (-0.9808, 0.1951, 1.0), (-0.9239, 0.3827, 1.0), (-0.8315, 0.5556, 1.0), (-0.7071, 0.7071, 1.0), (-0.5556, 0.8315, 1.0), (-0.3827, 0.9239, 1.0), (-0.1951, 0.9808, 1.0), (0.0, 1.0, -1.0), (0.1951, 0.9808, -1.0), (0.3827, 0.9239, -1.0), (0.5556, 0.8315, -1.0), (0.7071, 0.7071, -1.0), (0.8315, 0.5556, -1.0), (0.9239, 0.3827, -1.0), (0.9808, 0.1951, -1.0), (1.0, 0.0, -1.0), (0.9808, -0.1951, -1.0), (0.9239, -0.3827, -1.0), (0.8315, -0.5556, -1.0), (0.7071, -0.7071, -1.0), (0.5556, -0.8315, -1.0), (0.3827, -0.9239, -1.0), (0.1951, -0.9808, -1.0), (0.0, -1.0, -1.0), (-0.1951, -0.9808, -1.0), (-0.3827, -0.9239, -1.0), (-0.5556, -0.8315, -1.0), (-0.7071, -0.7071, -1.0), (-0.8315, -0.5556, -1.0), (-0.9239, -0.3827, -1.0), (-0.9808, -0.1951, -1.0), (-1.0, 0.0, -1.0), (-0.9808, 0.1951, -1.0), (-0.9239, 0.3827, -1.0), (-0.8315, 0.5556, -1.0), (-0.7071, 0.7071, -1.0), (-0.5556, 0.8315, -1.0), (-0.3827, 0.9239, -1.0), (-0.1951, 0.9808, -1.0), (0.1565, 0.7867, 1.0), (0.0, 0.8021, 1.0), (0.307, 0.7411, 1.0), (0.4456, 0.6669, 1.0), (0.5672, 0.5672, 1.0), (0.6669, 0.4456, 1.0), (0.7411, 0.307, 1.0), (0.7867, 0.1565, 1.0), (0.8021, 0.0, 1.0), (0.7867, -0.1565, 1.0), (0.7411, -0.307, 1.0), (0.6669, -0.4456, 1.0), (0.5672, -0.5672, 1.0), (0.4456, -0.6669, 1.0), (0.307, -0.7411, 1.0), (0.1565, -0.7867, 1.0), (0.0, -0.8021, 1.0), (-0.1565, -0.7867, 1.0), (-0.307, -0.7411, 1.0), (-0.4456, -0.6669, 1.0), (-0.5672, -0.5672, 1.0), (-0.6669, -0.4456, 1.0), (-0.7411, -0.307, 1.0), (-0.7867, -0.1565, 1.0), (-0.8021, 0.0, 1.0), (-0.7867, 0.1565, 1.0), (-0.7411, 0.307, 1.0), (-0.6669, 0.4456, 1.0), (-0.5672, 0.5672, 1.0), (-0.4456, 0.6669, 1.0), (-0.307, 0.7411, 1.0), (-0.1565, 0.7867, 1.0), (0.0, 0.8792, -1.0), (0.1715, 0.8623, -1.0), (0.3365, 0.8123, -1.0), (0.4885, 0.731, -1.0), (0.6217, 0.6217, -1.0), (0.731, 0.4885, -1.0), (0.8123, 0.3365, -1.0), (0.8623, 0.1715, -1.0), (0.8792, 0.0, -1.0), (0.8623, -0.1715, -1.0), (0.8123, -0.3365, -1.0), (0.731, -0.4885, -1.0), (0.6217, -0.6217, -1.0), (0.4885, -0.731, -1.0), (0.3365, -0.8123, -1.0), (0.1715, -0.8623, -1.0), (0.0, -0.8792, -1.0), (-0.1715, -0.8623, -1.0), (-0.3365, -0.8123, -1.0), (-0.4885, -0.731, -1.0), (-0.6217, -0.6217, -1.0), (-0.731, -0.4885, -1.0), (-0.8123, -0.3365, -1.0), (-0.8623, -0.1715, -1.0), (-0.8792, 0.0, -1.0), (-0.8623, 0.1715, -1.0), (-0.8123, 0.3365, -1.0), (-0.731, 0.4885, -1.0), (-0.6217, 0.6217, -1.0), (-0.4885, 0.731, -1.0), (-0.3365, 0.8123, -1.0), (-0.1715, 0.8623, -1.0), (0.0, 1.0, -0.7325), (0.0, 1.0, 0.5251), (0.1951, 0.9808, 0.5251), (0.1951, 0.9808, -0.7325), (0.3827, 0.9239, 0.5251), (0.3827, 0.9239, -0.7325), (0.5556, 0.8315, 0.5251), (0.5556, 0.8315, -0.7325), (0.7071, 0.7071, 0.5251), (0.7071, 0.7071, -0.7325), (0.8315, 0.5556, 0.5251), (0.8315, 0.5556, -0.7325), (0.9239, 0.3827, 0.5251), (0.9239, 0.3827, -0.7325), (0.9808, 0.1951, 0.5251), (0.9808, 0.1951, -0.7325), (1.0, 0.0, 0.5251), (1.0, 0.0, -0.7325), (0.9808, -0.1951, 0.5251), (0.9808, -0.1951, -0.7325), (0.9239, -0.3827, 0.5251), (0.9239, -0.3827, -0.7325), (0.8315, -0.5556, 0.5251), (0.8315, -0.5556, -0.7325), (0.7071, -0.7071, 0.5251), (0.7071, -0.7071, -0.7325), (0.5556, -0.8315, 0.5251), (0.5556, -0.8315, -0.7325), (0.3827, -0.9239, 0.5251), (0.3827, -0.9239, -0.7325), (0.1951, -0.9808, 0.5251), (0.1951, -0.9808, -0.7325), (0.0, -1.0, 0.5251), (0.0, -1.0, -0.7325), (-0.1951, -0.9808, 0.5251), (-0.1951, -0.9808, -0.7325), (-0.3827, -0.9239, 0.5251), (-0.3827, -0.9239, -0.7325), (-0.5556, -0.8315, 0.5251), (-0.5556, -0.8315, -0.7325), (-0.7071, -0.7071, 0.5251), (-0.7071, -0.7071, -0.7325), (-0.8315, -0.5556, 0.5251), (-0.8315, -0.5556, -0.7325), (-0.9239, -0.3827, 0.5251), (-0.9239, -0.3827, -0.7325), (-0.9808, -0.1951, 0.5251), (-0.9808, -0.1951, -0.7325), (-1.0, 0.0, 0.5251), (-1.0, 0.0, -0.7325), (-0.9808, 0.1951, 0.5251), (-0.9808, 0.1951, -0.7325), (-0.9239, 0.3827, 0.5251), (-0.9239, 0.3827, -0.7325), (-0.8315, 0.5556, 0.5251), (-0.8315, 0.5556, -0.7325), (-0.7071, 0.7071, 0.5251), (-0.7071, 0.7071, -0.7325), (-0.5556, 0.8315, 0.5251), (-0.5556, 0.8315, -0.7325), (-0.3827, 0.9239, 0.5251), (-0.3827, 0.9239, -0.7325), (-0.1951, 0.9808, 0.5251), (-0.1951, 0.9808, -0.7325)], [], [(193, 65, 64, 194), (194, 64, 66, 196), (196, 66, 67, 198), (198, 67, 68, 200), (200, 68, 69, 202), (202, 69, 70, 204), (204, 70, 71, 206), (206, 71, 72, 208), (208, 72, 73, 210), (210, 73, 74, 212), (212, 74, 75, 214), (214, 75, 76, 216), (216, 76, 77, 218), (218, 77, 78, 220), (220, 78, 79, 222), (222, 79, 80, 224), (224, 80, 81, 226), (226, 81, 82, 228), (228, 82, 83, 230), (230, 83, 84, 232), (232, 84, 85, 234), (234, 85, 86, 236), (236, 86, 87, 238), (238, 87, 88, 240), (240, 88, 89, 242), (242, 89, 90, 244), (244, 90, 91, 246), (246, 91, 92, 248), (248, 92, 93, 250), (250, 93, 94, 252), (3, 1, 63, 61, 59, 57, 55, 53, 51, 49, 47, 45, 43, 41, 39, 37, 35, 33, 31, 29, 27, 25, 23, 21, 19, 17, 15, 13, 11, 9, 7, 5), (252, 94, 95, 254), (254, 95, 65, 193), (0, 2, 4, 6, 8, 10, 12, 14, 16, 18, 20, 22, 24, 26, 28, 30, 32, 34, 36, 38, 40, 42, 44, 46, 48, 50, 52, 54, 56, 58, 60, 62), (129, 128, 64, 65), (128, 130, 66, 64), (130, 131, 67, 66), (131, 132, 68, 67), (132, 133, 69, 68), (133, 134, 70, 69), (134, 135, 71, 70), (135, 136, 72, 71), (136, 137, 73, 72), (137, 138, 74, 73), (138, 139, 75, 74), (139, 140, 76, 75), (140, 141, 77, 76), (141, 142, 78, 77), (142, 143, 79, 78), (143, 144, 80, 79), (144, 145, 81, 80), (145, 146, 82, 81), (146, 147, 83, 82), (147, 148, 84, 83), (148, 149, 85, 84), (149, 150, 86, 85), (150, 151, 87, 86), (151, 152, 88, 87), (152, 153, 89, 88), (153, 154, 90, 89), (154, 155, 91, 90), (155, 156, 92, 91), (156, 157, 93, 92), (157, 158, 94, 93), (158, 159, 95, 94), (159, 129, 65, 95), (161, 160, 96, 97), (162, 161, 97, 98), (163, 162, 98, 99), (164, 163, 99, 100), (165, 164, 100, 101), (166, 165, 101, 102), (167, 166, 102, 103), (168, 167, 103, 104), (169, 168, 104, 105), (170, 169, 105, 106), (171, 170, 106, 107), (172, 171, 107, 108), (173, 172, 108, 109), (174, 173, 109, 110), (175, 174, 110, 111), (176, 175, 111, 112), (177, 176, 112, 113), (178, 177, 113, 114), (179, 178, 114, 115), (180, 179, 115, 116), (181, 180, 116, 117), (182, 181, 117, 118), (183, 182, 118, 119), (184, 183, 119, 120), (185, 184, 120, 121), (186, 185, 121, 122), (187, 186, 122, 123), (188, 187, 123, 124), (189, 188, 124, 125), (190, 189, 125, 126), (191, 190, 126, 127), (160, 191, 127, 96), (1, 3, 128, 129), (3, 5, 130, 128), (5, 7, 131, 130), (7, 9, 132, 131), (9, 11, 133, 132), (11, 13, 134, 133), (13, 15, 135, 134), (15, 17, 136, 135), (17, 19, 137, 136), (19, 21, 138, 137), (21, 23, 139, 138), (23, 25, 140, 139), (25, 27, 141, 140), (27, 29, 142, 141), (29, 31, 143, 142), (31, 33, 144, 143), (33, 35, 145, 144), (35, 37, 146, 145), (37, 39, 147, 146), (39, 41, 148, 147), (41, 43, 149, 148), (43, 45, 150, 149), (45, 47, 151, 150), (47, 49, 152, 151), (49, 51, 153, 152), (51, 53, 154, 153), (53, 55, 155, 154), (55, 57, 156, 155), (57, 59, 157, 156), (59, 61, 158, 157), (61, 63, 159, 158), (63, 1, 129, 159), (2, 0, 160, 161), (4, 2, 161, 162), (6, 4, 162, 163), (8, 6, 163, 164), (10, 8, 164, 165), (12, 10, 165, 166), (14, 12, 166, 167), (16, 14, 167, 168), (18, 16, 168, 169), (20, 18, 169, 170), (22, 20, 170, 171), (24, 22, 171, 172), (26, 24, 172, 173), (28, 26, 173, 174), (30, 28, 174, 175), (32, 30, 175, 176), (34, 32, 176, 177), (36, 34, 177, 178), (38, 36, 178, 179), (40, 38, 179, 180), (42, 40, 180, 181), (44, 42, 181, 182), (46, 44, 182, 183), (48, 46, 183, 184), (50, 48, 184, 185), (52, 50, 185, 186), (54, 52, 186, 187), (56, 54, 187, 188), (58, 56, 188, 189), (60, 58, 189, 190), (62, 60, 190, 191), (0, 62, 191, 160), (127, 255, 192, 96), (255, 254, 193, 192), (126, 253, 255, 127), (253, 252, 254, 255), (125, 251, 253, 126), (251, 250, 252, 253), (124, 249, 251, 125), (249, 248, 250, 251), (123, 247, 249, 124), (247, 246, 248, 249), (122, 245, 247, 123), (245, 244, 246, 247), (121, 243, 245, 122), (243, 242, 244, 245), (120, 241, 243, 121), (241, 240, 242, 243), (119, 239, 241, 120), (239, 238, 240, 241), (118, 237, 239, 119), (237, 236, 238, 239), (117, 235, 237, 118), (235, 234, 236, 237), (116, 233, 235, 117), (233, 232, 234, 235), (115, 231, 233, 116), (231, 230, 232, 233), (114, 229, 231, 115), (229, 228, 230, 231), (113, 227, 229, 114), (227, 226, 228, 229), (112, 225, 227, 113), (225, 224, 226, 227), (111, 223, 225, 112), (223, 222, 224, 225), (110, 221, 223, 111), (221, 220, 222, 223), (109, 219, 221, 110), (219, 218, 220, 221), (108, 217, 219, 109), (217, 216, 218, 219), (107, 215, 217, 108), (215, 214, 216, 217), (106, 213, 215, 107), (213, 212, 214, 215), (105, 211, 213, 106), (211, 210, 212, 213), (104, 209, 211, 105), (209, 208, 210, 211), (103, 207, 209, 104), (207, 206, 208, 209), (102, 205, 207, 103), (205, 204, 206, 207), (101, 203, 205, 102), (203, 202, 204, 205), (100, 201, 203, 101), (201, 200, 202, 203), (99, 199, 201, 100), (199, 198, 200, 201), (98, 197, 199, 99), (197, 196, 198, 199), (97, 195, 197, 98), (195, 194, 196, 197), (96, 192, 195, 97), (192, 193, 194, 195)])
_uv = me_cylinder.uv_layers.new(name='UVMap')
_uv.uv.foreach_set('vector', [1.0, 0.8813, 1.0, 1.0, 0.9688, 1.0, 0.9688, 0.8813, 0.9688, 0.8813, 0.9688, 1.0, 0.9375, 1.0, 0.9375, 0.8813, 0.9375, 0.8813, 0.9375, 1.0, 0.9062, 1.0, 0.9062, 0.8813, 0.9062, 0.8813, 0.9062, 1.0, 0.875, 1.0, 0.875, 0.8813, 0.875, 0.8813, 0.875, 1.0, 0.8438, 1.0, 0.8437, 0.8813, 0.8437, 0.8813, 0.8438, 1.0, 0.8125, 1.0, 0.8125, 0.8813, 0.8125, 0.8813, 0.8125, 1.0, 0.7812, 1.0, 0.7812, 0.8813, 0.7812, 0.8813, 0.7812, 1.0, 0.75, 1.0, 0.75, 0.8813, 0.75, 0.8813, 0.75, 1.0, 0.7188, 1.0, 0.7188, 0.8813, 0.7188, 0.8813, 0.7188, 1.0, 0.6875, 1.0, 0.6875, 0.8813, 0.6875, 0.8813, 0.6875, 1.0, 0.6562, 1.0, 0.6562, 0.8813, 0.6562, 0.8813, 0.6562, 1.0, 0.625, 1.0, 0.625, 0.8813, 0.625, 0.8813, 0.625, 1.0, 0.5938, 1.0, 0.5938, 0.8813, 0.5938, 0.8813, 0.5938, 1.0, 0.5625, 1.0, 0.5625, 0.8813, 0.5625, 0.8813, 0.5625, 1.0, 0.5312, 1.0, 0.5312, 0.8813, 0.5312, 0.8813, 0.5312, 1.0, 0.5, 1.0, 0.5, 0.8813, 0.5, 0.8813, 0.5, 1.0, 0.4688, 1.0, 0.4687, 0.8813, 0.4687, 0.8813, 0.4688, 1.0, 0.4375, 1.0, 0.4375, 0.8813, 0.4375, 0.8813, 0.4375, 1.0, 0.4062, 1.0, 0.4062, 0.8813, 0.4062, 0.8813, 0.4062, 1.0, 0.375, 1.0, 0.375, 0.8813, 0.375, 0.8813, 0.375, 1.0, 0.3438, 1.0, 0.3438, 0.8813, 0.3438, 0.8813, 0.3438, 1.0, 0.3125, 1.0, 0.3125, 0.8813, 0.3125, 0.8813, 0.3125, 1.0, 0.2812, 1.0, 0.2812, 0.8813, 0.2812, 0.8813, 0.2812, 1.0, 0.25, 1.0, 0.25, 0.8813, 0.25, 0.8813, 0.25, 1.0, 0.2188, 1.0, 0.2188, 0.8813, 0.2188, 0.8813, 0.2188, 1.0, 0.1875, 1.0, 0.1875, 0.8813, 0.1875, 0.8813, 0.1875, 1.0, 0.1562, 1.0, 0.1562, 0.8813, 0.1562, 0.8813, 0.1562, 1.0, 0.125, 1.0, 0.125, 0.8813, 0.125, 0.8813, 0.125, 1.0, 0.09375, 1.0, 0.09375, 0.8813, 0.09375, 0.8813, 0.09375, 1.0, 0.0625, 1.0, 0.0625, 0.8813, 0.2801, 0.4013, 0.25, 0.4042, 0.2199, 0.4013, 0.191, 0.3925, 0.1643, 0.3782, 0.1409, 0.3591, 0.1218, 0.3357, 0.1075, 0.309, 0.09874, 0.2801, 0.09578, 0.25, 0.09874, 0.2199, 0.1075, 0.191, 0.1218, 0.1643, 0.1409, 0.1409, 0.1643, 0.1218, 0.191, 0.1075, 0.2199, 0.09874, 0.25, 0.09578, 0.2801, 0.09874, 0.309, 0.1075, 0.3357, 0.1218, 0.3591, 0.1409, 0.3782, 0.1643, 0.3925, 0.191, 0.4013, 0.2199, 0.4042, 0.25, 0.4013, 0.2801, 0.3925, 0.309, 0.3782, 0.3357, 0.3591, 0.3591, 0.3357, 0.3782, 0.309, 0.3925, 0.0625, 0.8813, 0.0625, 1.0, 0.03125, 1.0, 0.03125, 0.8813, 0.03125, 0.8813, 0.03125, 1.0, 0.0, 1.0, 0.0, 0.8813, 0.75, 0.4295, 0.785, 0.4261, 0.8187, 0.4159, 0.8497, 0.3993, 0.877, 0.377, 0.8993, 0.3497, 0.9159, 0.3187, 0.9261, 0.285, 0.9295, 0.25, 0.9261, 0.215, 0.9159, 0.1813, 0.8993, 0.1503, 0.877, 0.123, 0.8497, 0.1007, 0.8187, 0.08413, 0.785, 0.07391, 0.75, 0.07046, 0.715, 0.07391, 0.6813, 0.08413, 0.6503, 0.1007, 0.623, 0.123, 0.6007, 0.1503, 0.5841, 0.1813, 0.5739, 0.215, 0.5705, 0.25, 0.5739, 0.285, 0.5841, 0.3187, 0.6007, 0.3497, 0.623, 0.377, 0.6503, 0.3993, 0.6813, 0.4159, 0.715, 0.4261, 0.25, 0.4425, 0.2876, 0.4388, 0.2968, 0.4854, 0.25, 0.49, 0.2876, 0.4388, 0.3237, 0.4279, 0.3418, 0.4717, 0.2968, 0.4854, 0.3237, 0.4279, 0.357, 0.4101, 0.3833, 0.4496, 0.3418, 0.4717, 0.357, 0.4101, 0.3861, 0.3861, 0.4197, 0.4197, 0.3833, 0.4496, 0.3861, 0.3861, 0.4101, 0.357, 0.4496, 0.3833, 0.4197, 0.4197, 0.4101, 0.357, 0.4279, 0.3237, 0.4717, 0.3418, 0.4496, 0.3833, 0.4279, 0.3237, 0.4388, 0.2876, 0.4854, 0.2968, 0.4717, 0.3418, 0.4388, 0.2876, 0.4425, 0.25, 0.49, 0.25, 0.4854, 0.2968, 0.4425, 0.25, 0.4388, 0.2124, 0.4854, 0.2032, 0.49, 0.25, 0.4388, 0.2124, 0.4279, 0.1763, 0.4717, 0.1582, 0.4854, 0.2032, 0.4279, 0.1763, 0.4101, 0.143, 0.4496, 0.1167, 0.4717, 0.1582, 0.4101, 0.143, 0.3861, 0.1139, 0.4197, 0.08029, 0.4496, 0.1167, 0.3861, 0.1139, 0.357, 0.08993, 0.3833, 0.05045, 0.4197, 0.08029, 0.357, 0.08993, 0.3237, 0.07214, 0.3418, 0.02827, 0.3833, 0.05045, 0.3237, 0.07214, 0.2876, 0.06119, 0.2968, 0.01461, 0.3418, 0.02827, 0.2876, 0.06119, 0.25, 0.05749, 0.25, 0.01, 0.2968, 0.01461, 0.25, 0.05749, 0.2124, 0.06119, 0.2032, 0.01461, 0.25, 0.01, 0.2124, 0.06119, 0.1763, 0.07214, 0.1582, 0.02827, 0.2032, 0.01461, 0.1763, 0.07214, 0.143, 0.08993, 0.1167, 0.05045, 0.1582, 0.02827, 0.143, 0.08993, 0.1139, 0.1139, 0.08029, 0.08029, 0.1167, 0.05045, 0.1139, 0.1139, 0.08993, 0.143, 0.05045, 0.1167, 0.08029, 0.08029, 0.08993, 0.143, 0.07214, 0.1763, 0.02827, 0.1582, 0.05045, 0.1167, 0.07214, 0.1763, 0.06119, 0.2124, 0.01461, 0.2032, 0.02827, 0.1582, 0.06119, 0.2124, 0.05749, 0.25, 0.01, 0.25, 0.01461, 0.2032, 0.05749, 0.25, 0.06119, 0.2876, 0.01461, 0.2968, 0.01, 0.25, 0.06119, 0.2876, 0.07214, 0.3237, 0.02827, 0.3418, 0.01461, 0.2968, 0.07214, 0.3237, 0.08993, 0.357, 0.05045, 0.3833, 0.02827, 0.3418, 0.08993, 0.357, 0.1139, 0.3861, 0.08029, 0.4197, 0.05045, 0.3833, 0.1139, 0.3861, 0.143, 0.4101, 0.1167, 0.4496, 0.08029, 0.4197, 0.143, 0.4101, 0.1763, 0.4279, 0.1582, 0.4717, 0.1167, 0.4496, 0.1763, 0.4279, 0.2124, 0.4388, 0.2032, 0.4854, 0.1582, 0.4717, 0.2124, 0.4388, 0.25, 0.4425, 0.25, 0.49, 0.2032, 0.4854, 0.7912, 0.457, 0.75, 0.461, 0.75, 0.49, 0.7968, 0.4854, 0.8308, 0.4449, 0.7912, 0.457, 0.7968, 0.4854, 0.8418, 0.4717, 0.8672, 0.4254, 0.8308, 0.4449, 0.8418, 0.4717, 0.8833, 0.4496, 0.8992, 0.3992, 0.8672, 0.4254, 0.8833, 0.4496, 0.9197, 0.4197, 0.9254, 0.3672, 0.8992, 0.3992, 0.9197, 0.4197, 0.9496, 0.3833, 0.9449, 0.3308, 0.9254, 0.3672, 0.9496, 0.3833, 0.9717, 0.3418, 0.957, 0.2912, 0.9449, 0.3308, 0.9717, 0.3418, 0.9854, 0.2968, 0.961, 0.25, 0.957, 0.2912, 0.9854, 0.2968, 0.99, 0.25, 0.957, 0.2088, 0.961, 0.25, 0.99, 0.25, 0.9854, 0.2032, 0.9449, 0.1692, 0.957, 0.2088, 0.9854, 0.2032, 0.9717, 0.1582, 0.9254, 0.1328, 0.9449, 0.1692, 0.9717, 0.1582, 0.9496, 0.1167, 0.8992, 0.1008, 0.9254, 0.1328, 0.9496, 0.1167, 0.9197, 0.08029, 0.8672, 0.07455, 0.8992, 0.1008, 0.9197, 0.08029, 0.8833, 0.05045, 0.8308, 0.05505, 0.8672, 0.07455, 0.8833, 0.05045, 0.8418, 0.02827, 0.7912, 0.04304, 0.8308, 0.05505, 0.8418, 0.02827, 0.7968, 0.01461, 0.75, 0.03899, 0.7912, 0.04304, 0.7968, 0.01461, 0.75, 0.01, 0.7088, 0.04304, 0.75, 0.03899, 0.75, 0.01, 0.7032, 0.01461, 0.6692, 0.05505, 0.7088, 0.04304, 0.7032, 0.01461, 0.6582, 0.02827, 0.6328, 0.07455, 0.6692, 0.05505, 0.6582, 0.02827, 0.6167, 0.05045, 0.6008, 0.1008, 0.6328, 0.07455, 0.6167, 0.05045, 0.5803, 0.08029, 0.5746, 0.1328, 0.6008, 0.1008, 0.5803, 0.08029, 0.5504, 0.1167, 0.5551, 0.1692, 0.5746, 0.1328, 0.5504, 0.1167, 0.5283, 0.1582, 0.543, 0.2088, 0.5551, 0.1692, 0.5283, 0.1582, 0.5146, 0.2032, 0.539, 0.25, 0.543, 0.2088, 0.5146, 0.2032, 0.51, 0.25, 0.543, 0.2912, 0.539, 0.25, 0.51, 0.25, 0.5146, 0.2968, 0.5551, 0.3308, 0.543, 0.2912, 0.5146, 0.2968, 0.5283, 0.3418, 0.5746, 0.3672, 0.5551, 0.3308, 0.5283, 0.3418, 0.5504, 0.3833, 0.6008, 0.3992, 0.5746, 0.3672, 0.5504, 0.3833, 0.5803, 0.4197, 0.6328, 0.4254, 0.6008, 0.3992, 0.5803, 0.4197, 0.6167, 0.4496, 0.6692, 0.4449, 0.6328, 0.4254, 0.6167, 0.4496, 0.6582, 0.4717, 0.7088, 0.457, 0.6692, 0.4449, 0.6582, 0.4717, 0.7032, 0.4854, 0.75, 0.461, 0.7088, 0.457, 0.7032, 0.4854, 0.75, 0.49, 0.25, 0.4042, 0.2801, 0.4013, 0.2876, 0.4388, 0.25, 0.4425, 0.2801, 0.4013, 0.309, 0.3925, 0.3237, 0.4279, 0.2876, 0.4388, 0.309, 0.3925, 0.3357, 0.3782, 0.357, 0.4101, 0.3237, 0.4279, 0.3357, 0.3782, 0.3591, 0.3591, 0.3861, 0.3861, 0.357, 0.4101, 0.3591, 0.3591, 0.3782, 0.3357, 0.4101, 0.357, 0.3861, 0.3861, 0.3782, 0.3357, 0.3925, 0.309, 0.4279, 0.3237, 0.4101, 0.357, 0.3925, 0.309, 0.4013, 0.2801, 0.4388, 0.2876, 0.4279, 0.3237, 0.4013, 0.2801, 0.4042, 0.25, 0.4425, 0.25, 0.4388, 0.2876, 0.4042, 0.25, 0.4013, 0.2199, 0.4388, 0.2124, 0.4425, 0.25, 0.4013, 0.2199, 0.3925, 0.191, 0.4279, 0.1763, 0.4388, 0.2124, 0.3925, 0.191, 0.3782, 0.1643, 0.4101, 0.143, 0.4279, 0.1763, 0.3782, 0.1643, 0.3591, 0.1409, 0.3861, 0.1139, 0.4101, 0.143, 0.3591, 0.1409, 0.3357, 0.1218, 0.357, 0.08993, 0.3861, 0.1139, 0.3357, 0.1218, 0.309, 0.1075, 0.3237, 0.07214, 0.357, 0.08993, 0.309, 0.1075, 0.2801, 0.09874, 0.2876, 0.06119, 0.3237, 0.07214, 0.2801, 0.09874, 0.25, 0.09578, 0.25, 0.05749, 0.2876, 0.06119, 0.25, 0.09578, 0.2199, 0.09874, 0.2124, 0.06119, 0.25, 0.05749, 0.2199, 0.09874, 0.191, 0.1075, 0.1763, 0.07214, 0.2124, 0.06119, 0.191, 0.1075, 0.1643, 0.1218, 0.143, 0.08993, 0.1763, 0.07214, 0.1643, 0.1218, 0.1409, 0.1409, 0.1139, 0.1139, 0.143, 0.08993, 0.1409, 0.1409, 0.1218, 0.1643, 0.08993, 0.143, 0.1139, 0.1139, 0.1218, 0.1643, 0.1075, 0.191, 0.07214, 0.1763, 0.08993, 0.143, 0.1075, 0.191, 0.09874, 0.2199, 0.06119, 0.2124, 0.07214, 0.1763, 0.09874, 0.2199, 0.09578, 0.25, 0.05749, 0.25, 0.06119, 0.2124, 0.09578, 0.25, 0.09874, 0.2801, 0.06119, 0.2876, 0.05749, 0.25, 0.09874, 0.2801, 0.1075, 0.309, 0.07214, 0.3237, 0.06119, 0.2876, 0.1075, 0.309, 0.1218, 0.3357, 0.08993, 0.357, 0.07214, 0.3237, 0.1218, 0.3357, 0.1409, 0.3591, 0.1139, 0.3861, 0.08993, 0.357, 0.1409, 0.3591, 0.1643, 0.3782, 0.143, 0.4101, 0.1139, 0.3861, 0.1643, 0.3782, 0.191, 0.3925, 0.1763, 0.4279, 0.143, 0.4101, 0.191, 0.3925, 0.2199, 0.4013, 0.2124, 0.4388, 0.1763, 0.4279, 0.2199, 0.4013, 0.25, 0.4042, 0.25, 0.4425, 0.2124, 0.4388, 0.785, 0.4261, 0.75, 0.4295, 0.75, 0.461, 0.7912, 0.457, 0.8187, 0.4159, 0.785, 0.4261, 0.7912, 0.457, 0.8308, 0.4449, 0.8497, 0.3993, 0.8187, 0.4159, 0.8308, 0.4449, 0.8672, 0.4254, 0.877, 0.377, 0.8497, 0.3993, 0.8672, 0.4254, 0.8992, 0.3992, 0.8993, 0.3497, 0.877, 0.377, 0.8992, 0.3992, 0.9254, 0.3672, 0.9159, 0.3187, 0.8993, 0.3497, 0.9254, 0.3672, 0.9449, 0.3308, 0.9261, 0.285, 0.9159, 0.3187, 0.9449, 0.3308, 0.957, 0.2912, 0.9295, 0.25, 0.9261, 0.285, 0.957, 0.2912, 0.961, 0.25, 0.9261, 0.215, 0.9295, 0.25, 0.961, 0.25, 0.957, 0.2088, 0.9159, 0.1813, 0.9261, 0.215, 0.957, 0.2088, 0.9449, 0.1692, 0.8993, 0.1503, 0.9159, 0.1813, 0.9449, 0.1692, 0.9254, 0.1328, 0.877, 0.123, 0.8993, 0.1503, 0.9254, 0.1328, 0.8992, 0.1008, 0.8497, 0.1007, 0.877, 0.123, 0.8992, 0.1008, 0.8672, 0.07455, 0.8187, 0.08413, 0.8497, 0.1007, 0.8672, 0.07455, 0.8308, 0.05505, 0.785, 0.07391, 0.8187, 0.08413, 0.8308, 0.05505, 0.7912, 0.04304, 0.75, 0.07046, 0.785, 0.07391, 0.7912, 0.04304, 0.75, 0.03899, 0.715, 0.07391, 0.75, 0.07046, 0.75, 0.03899, 0.7088, 0.04304, 0.6813, 0.08413, 0.715, 0.07391, 0.7088, 0.04304, 0.6692, 0.05505, 0.6503, 0.1007, 0.6813, 0.08413, 0.6692, 0.05505, 0.6328, 0.07455, 0.623, 0.123, 0.6503, 0.1007, 0.6328, 0.07455, 0.6008, 0.1008, 0.6007, 0.1503, 0.623, 0.123, 0.6008, 0.1008, 0.5746, 0.1328, 0.5841, 0.1813, 0.6007, 0.1503, 0.5746, 0.1328, 0.5551, 0.1692, 0.5739, 0.215, 0.5841, 0.1813, 0.5551, 0.1692, 0.543, 0.2088, 0.5705, 0.25, 0.5739, 0.215, 0.543, 0.2088, 0.539, 0.25, 0.5739, 0.285, 0.5705, 0.25, 0.539, 0.25, 0.543, 0.2912, 0.5841, 0.3187, 0.5739, 0.285, 0.543, 0.2912, 0.5551, 0.3308, 0.6007, 0.3497, 0.5841, 0.3187, 0.5551, 0.3308, 0.5746, 0.3672, 0.623, 0.377, 0.6007, 0.3497, 0.5746, 0.3672, 0.6008, 0.3992, 0.6503, 0.3993, 0.623, 0.377, 0.6008, 0.3992, 0.6328, 0.4254, 0.6813, 0.4159, 0.6503, 0.3993, 0.6328, 0.4254, 0.6692, 0.4449, 0.715, 0.4261, 0.6813, 0.4159, 0.6692, 0.4449, 0.7088, 0.457, 0.75, 0.4295, 0.715, 0.4261, 0.7088, 0.457, 0.75, 0.461, 0.03125, 0.5, 0.03125, 0.5669, 0.0, 0.5669, 0.0, 0.5, 0.03125, 0.5669, 0.03125, 0.8813, 0.0, 0.8813, 0.0, 0.5669, 0.0625, 0.5, 0.0625, 0.5669, 0.03125, 0.5669, 0.03125, 0.5, 0.0625, 0.5669, 0.0625, 0.8813, 0.03125, 0.8813, 0.03125, 0.5669, 0.09375, 0.5, 0.09375, 0.5669, 0.0625, 0.5669, 0.0625, 0.5, 0.09375, 0.5669, 0.09375, 0.8813, 0.0625, 0.8813, 0.0625, 0.5669, 0.125, 0.5, 0.125, 0.5669, 0.09375, 0.5669, 0.09375, 0.5, 0.125, 0.5669, 0.125, 0.8813, 0.09375, 0.8813, 0.09375, 0.5669, 0.1562, 0.5, 0.1562, 0.5669, 0.125, 0.5669, 0.125, 0.5, 0.1562, 0.5669, 0.1562, 0.8813, 0.125, 0.8813, 0.125, 0.5669, 0.1875, 0.5, 0.1875, 0.5669, 0.1562, 0.5669, 0.1562, 0.5, 0.1875, 0.5669, 0.1875, 0.8813, 0.1562, 0.8813, 0.1562, 0.5669, 0.2188, 0.5, 0.2188, 0.5669, 0.1875, 0.5669, 0.1875, 0.5, 0.2188, 0.5669, 0.2188, 0.8813, 0.1875, 0.8813, 0.1875, 0.5669, 0.25, 0.5, 0.25, 0.5669, 0.2188, 0.5669, 0.2188, 0.5, 0.25, 0.5669, 0.25, 0.8813, 0.2188, 0.8813, 0.2188, 0.5669, 0.2812, 0.5, 0.2812, 0.5669, 0.25, 0.5669, 0.25, 0.5, 0.2812, 0.5669, 0.2812, 0.8813, 0.25, 0.8813, 0.25, 0.5669, 0.3125, 0.5, 0.3125, 0.5669, 0.2812, 0.5669, 0.2812, 0.5, 0.3125, 0.5669, 0.3125, 0.8813, 0.2812, 0.8813, 0.2812, 0.5669, 0.3438, 0.5, 0.3438, 0.5669, 0.3125, 0.5669, 0.3125, 0.5, 0.3438, 0.5669, 0.3438, 0.8813, 0.3125, 0.8813, 0.3125, 0.5669, 0.375, 0.5, 0.375, 0.5669, 0.3438, 0.5669, 0.3438, 0.5, 0.375, 0.5669, 0.375, 0.8813, 0.3438, 0.8813, 0.3438, 0.5669, 0.4062, 0.5, 0.4062, 0.5669, 0.375, 0.5669, 0.375, 0.5, 0.4062, 0.5669, 0.4062, 0.8813, 0.375, 0.8813, 0.375, 0.5669, 0.4375, 0.5, 0.4375, 0.5669, 0.4062, 0.5669, 0.4062, 0.5, 0.4375, 0.5669, 0.4375, 0.8813, 0.4062, 0.8813, 0.4062, 0.5669, 0.4688, 0.5, 0.4688, 0.5669, 0.4375, 0.5669, 0.4375, 0.5, 0.4688, 0.5669, 0.4687, 0.8813, 0.4375, 0.8813, 0.4375, 0.5669, 0.5, 0.5, 0.5, 0.5669, 0.4688, 0.5669, 0.4688, 0.5, 0.5, 0.5669, 0.5, 0.8813, 0.4687, 0.8813, 0.4688, 0.5669, 0.5312, 0.5, 0.5312, 0.5669, 0.5, 0.5669, 0.5, 0.5, 0.5312, 0.5669, 0.5312, 0.8813, 0.5, 0.8813, 0.5, 0.5669, 0.5625, 0.5, 0.5625, 0.5669, 0.5312, 0.5669, 0.5312, 0.5, 0.5625, 0.5669, 0.5625, 0.8813, 0.5312, 0.8813, 0.5312, 0.5669, 0.5938, 0.5, 0.5938, 0.5669, 0.5625, 0.5669, 0.5625, 0.5, 0.5938, 0.5669, 0.5938, 0.8813, 0.5625, 0.8813, 0.5625, 0.5669, 0.625, 0.5, 0.625, 0.5669, 0.5938, 0.5669, 0.5938, 0.5, 0.625, 0.5669, 0.625, 0.8813, 0.5938, 0.8813, 0.5938, 0.5669, 0.6562, 0.5, 0.6562, 0.5669, 0.625, 0.5669, 0.625, 0.5, 0.6562, 0.5669, 0.6562, 0.8813, 0.625, 0.8813, 0.625, 0.5669, 0.6875, 0.5, 0.6875, 0.5669, 0.6562, 0.5669, 0.6562, 0.5, 0.6875, 0.5669, 0.6875, 0.8813, 0.6562, 0.8813, 0.6562, 0.5669, 0.7188, 0.5, 0.7188, 0.5669, 0.6875, 0.5669, 0.6875, 0.5, 0.7188, 0.5669, 0.7188, 0.8813, 0.6875, 0.8813, 0.6875, 0.5669, 0.75, 0.5, 0.75, 0.5669, 0.7188, 0.5669, 0.7188, 0.5, 0.75, 0.5669, 0.75, 0.8813, 0.7188, 0.8813, 0.7188, 0.5669, 0.7812, 0.5, 0.7812, 0.5669, 0.75, 0.5669, 0.75, 0.5, 0.7812, 0.5669, 0.7812, 0.8813, 0.75, 0.8813, 0.75, 0.5669, 0.8125, 0.5, 0.8125, 0.5669, 0.7812, 0.5669, 0.7812, 0.5, 0.8125, 0.5669, 0.8125, 0.8813, 0.7812, 0.8813, 0.7812, 0.5669, 0.8438, 0.5, 0.8438, 0.5669, 0.8125, 0.5669, 0.8125, 0.5, 0.8438, 0.5669, 0.8437, 0.8813, 0.8125, 0.8813, 0.8125, 0.5669, 0.875, 0.5, 0.875, 0.5669, 0.8438, 0.5669, 0.8438, 0.5, 0.875, 0.5669, 0.875, 0.8813, 0.8437, 0.8813, 0.8438, 0.5669, 0.9062, 0.5, 0.9063, 0.5669, 0.875, 0.5669, 0.875, 0.5, 0.9063, 0.5669, 0.9062, 0.8813, 0.875, 0.8813, 0.875, 0.5669, 0.9375, 0.5, 0.9375, 0.5669, 0.9063, 0.5669, 0.9062, 0.5, 0.9375, 0.5669, 0.9375, 0.8813, 0.9062, 0.8813, 0.9063, 0.5669, 0.9688, 0.5, 0.9688, 0.5669, 0.9375, 0.5669, 0.9375, 0.5, 0.9688, 0.5669, 0.9688, 0.8813, 0.9375, 0.8813, 0.9375, 0.5669, 1.0, 0.5, 1.0, 0.5669, 0.9688, 0.5669, 0.9688, 0.5, 1.0, 0.5669, 1.0, 0.8813, 0.9688, 0.8813, 0.9688, 0.5669])
me_cylinder.materials.append(mat_black)
me_cylinder.update()
me_cylinder_001 = bpy.data.meshes.new('Cylinder.001')
me_cylinder_001.from_pydata([(0.0, 0.7481, -1.0), (0.0, 0.6426, 1.0), (0.1459, 0.7337, -1.0), (0.1254, 0.6303, 1.0), (0.2863, 0.6911, -1.0), (0.2459, 0.5937, 1.0), (0.4156, 0.622, -1.0), (0.357, 0.5343, 1.0), (0.529, 0.529, -1.0), (0.4544, 0.4544, 1.0), (0.622, 0.4156, -1.0), (0.5343, 0.357, 1.0), (0.6911, 0.2863, -1.0), (0.5937, 0.2459, 1.0), (0.7337, 0.1459, -1.0), (0.6303, 0.1254, 1.0), (0.7481, 0.0, -1.0), (0.6426, 0.0, 1.0), (0.7337, -0.1459, -1.0), (0.6303, -0.1254, 1.0), (0.6911, -0.2863, -1.0), (0.5937, -0.2459, 1.0), (0.622, -0.4156, -1.0), (0.5343, -0.357, 1.0), (0.529, -0.529, -1.0), (0.4544, -0.4544, 1.0), (0.4156, -0.622, -1.0), (0.357, -0.5343, 1.0), (0.2863, -0.6911, -1.0), (0.2459, -0.5937, 1.0), (0.1459, -0.7337, -1.0), (0.1254, -0.6303, 1.0), (0.0, -0.7481, -1.0), (0.0, -0.6426, 1.0), (-0.1459, -0.7337, -1.0), (-0.1254, -0.6303, 1.0), (-0.2863, -0.6911, -1.0), (-0.2459, -0.5937, 1.0), (-0.4156, -0.622, -1.0), (-0.357, -0.5343, 1.0), (-0.529, -0.529, -1.0), (-0.4544, -0.4544, 1.0), (-0.622, -0.4156, -1.0), (-0.5343, -0.357, 1.0), (-0.6911, -0.2863, -1.0), (-0.5937, -0.2459, 1.0), (-0.7337, -0.1459, -1.0), (-0.6303, -0.1254, 1.0), (-0.7481, 0.0, -1.0), (-0.6426, 0.0, 1.0), (-0.7337, 0.1459, -1.0), (-0.6303, 0.1254, 1.0), (-0.6911, 0.2863, -1.0), (-0.5937, 0.2459, 1.0), (-0.622, 0.4156, -1.0), (-0.5343, 0.357, 1.0), (-0.529, 0.529, -1.0), (-0.4544, 0.4544, 1.0), (-0.4156, 0.622, -1.0), (-0.357, 0.5343, 1.0), (-0.2863, 0.6911, -1.0), (-0.2459, 0.5937, 1.0), (-0.1459, 0.7337, -1.0), (-0.1254, 0.6303, 1.0), (0.1951, 0.9808, 1.0), (0.0, 1.0, 1.0), (0.3827, 0.9239, 1.0), (0.5556, 0.8315, 1.0), (0.7071, 0.7071, 1.0), (0.8315, 0.5556, 1.0), (0.9239, 0.3827, 1.0), (0.9808, 0.1951, 1.0), (1.0, 0.0, 1.0), (0.9808, -0.1951, 1.0), (0.9239, -0.3827, 1.0), (0.8315, -0.5556, 1.0), (0.7071, -0.7071, 1.0), (0.5556, -0.8315, 1.0), (0.3827, -0.9239, 1.0), (0.1951, -0.9808, 1.0), (0.0, -1.0, 1.0), (-0.1951, -0.9808, 1.0), (-0.3827, -0.9239, 1.0), (-0.5556, -0.8315, 1.0), (-0.7071, -0.7071, 1.0), (-0.8315, -0.5556, 1.0), (-0.9239, -0.3827, 1.0), (-0.9808, -0.1951, 1.0), (-1.0, 0.0, 1.0), (-0.9808, 0.1951, 1.0), (-0.9239, 0.3827, 1.0), (-0.8315, 0.5556, 1.0), (-0.7071, 0.7071, 1.0), (-0.5556, 0.8315, 1.0), (-0.3827, 0.9239, 1.0), (-0.1951, 0.9808, 1.0), (0.0, 1.0, -1.0), (0.1951, 0.9808, -1.0), (0.3827, 0.9239, -1.0), (0.5556, 0.8315, -1.0), (0.7071, 0.7071, -1.0), (0.8315, 0.5556, -1.0), (0.9239, 0.3827, -1.0), (0.9808, 0.1951, -1.0), (1.0, 0.0, -1.0), (0.9808, -0.1951, -1.0), (0.9239, -0.3827, -1.0), (0.8315, -0.5556, -1.0), (0.7071, -0.7071, -1.0), (0.5556, -0.8315, -1.0), (0.3827, -0.9239, -1.0), (0.1951, -0.9808, -1.0), (0.0, -1.0, -1.0), (-0.1951, -0.9808, -1.0), (-0.3827, -0.9239, -1.0), (-0.5556, -0.8315, -1.0), (-0.7071, -0.7071, -1.0), (-0.8315, -0.5556, -1.0), (-0.9239, -0.3827, -1.0), (-0.9808, -0.1951, -1.0), (-1.0, 0.0, -1.0), (-0.9808, 0.1951, -1.0), (-0.9239, 0.3827, -1.0), (-0.8315, 0.5556, -1.0), (-0.7071, 0.7071, -1.0), (-0.5556, 0.8315, -1.0), (-0.3827, 0.9239, -1.0), (-0.1951, 0.9808, -1.0), (0.1565, 0.7867, 1.0), (0.0, 0.8021, 1.0), (0.307, 0.7411, 1.0), (0.4456, 0.6669, 1.0), (0.5672, 0.5672, 1.0), (0.6669, 0.4456, 1.0), (0.7411, 0.307, 1.0), (0.7867, 0.1565, 1.0), (0.8021, 0.0, 1.0), (0.7867, -0.1565, 1.0), (0.7411, -0.307, 1.0), (0.6669, -0.4456, 1.0), (0.5672, -0.5672, 1.0), (0.4456, -0.6669, 1.0), (0.307, -0.7411, 1.0), (0.1565, -0.7867, 1.0), (0.0, -0.8021, 1.0), (-0.1565, -0.7867, 1.0), (-0.307, -0.7411, 1.0), (-0.4456, -0.6669, 1.0), (-0.5672, -0.5672, 1.0), (-0.6669, -0.4456, 1.0), (-0.7411, -0.307, 1.0), (-0.7867, -0.1565, 1.0), (-0.8021, 0.0, 1.0), (-0.7867, 0.1565, 1.0), (-0.7411, 0.307, 1.0), (-0.6669, 0.4456, 1.0), (-0.5672, 0.5672, 1.0), (-0.4456, 0.6669, 1.0), (-0.307, 0.7411, 1.0), (-0.1565, 0.7867, 1.0), (0.0, 0.8792, -1.0), (0.1715, 0.8623, -1.0), (0.3365, 0.8123, -1.0), (0.4885, 0.731, -1.0), (0.6217, 0.6217, -1.0), (0.731, 0.4885, -1.0), (0.8123, 0.3365, -1.0), (0.8623, 0.1715, -1.0), (0.8792, 0.0, -1.0), (0.8623, -0.1715, -1.0), (0.8123, -0.3365, -1.0), (0.731, -0.4885, -1.0), (0.6217, -0.6217, -1.0), (0.4885, -0.731, -1.0), (0.3365, -0.8123, -1.0), (0.1715, -0.8623, -1.0), (0.0, -0.8792, -1.0), (-0.1715, -0.8623, -1.0), (-0.3365, -0.8123, -1.0), (-0.4885, -0.731, -1.0), (-0.6217, -0.6217, -1.0), (-0.731, -0.4885, -1.0), (-0.8123, -0.3365, -1.0), (-0.8623, -0.1715, -1.0), (-0.8792, 0.0, -1.0), (-0.8623, 0.1715, -1.0), (-0.8123, 0.3365, -1.0), (-0.731, 0.4885, -1.0), (-0.6217, 0.6217, -1.0), (-0.4885, 0.731, -1.0), (-0.3365, 0.8123, -1.0), (-0.1715, 0.8623, -1.0), (0.0, 1.0, -0.7325), (0.0, 1.0, 0.5251), (0.1951, 0.9808, 0.5251), (0.1951, 0.9808, -0.7325), (0.3827, 0.9239, 0.5251), (0.3827, 0.9239, -0.7325), (0.5556, 0.8315, 0.5251), (0.5556, 0.8315, -0.7325), (0.7071, 0.7071, 0.5251), (0.7071, 0.7071, -0.7325), (0.8315, 0.5556, 0.5251), (0.8315, 0.5556, -0.7325), (0.9239, 0.3827, 0.5251), (0.9239, 0.3827, -0.7325), (0.9808, 0.1951, 0.5251), (0.9808, 0.1951, -0.7325), (1.0, 0.0, 0.5251), (1.0, 0.0, -0.7325), (0.9808, -0.1951, 0.5251), (0.9808, -0.1951, -0.7325), (0.9239, -0.3827, 0.5251), (0.9239, -0.3827, -0.7325), (0.8315, -0.5556, 0.5251), (0.8315, -0.5556, -0.7325), (0.7071, -0.7071, 0.5251), (0.7071, -0.7071, -0.7325), (0.5556, -0.8315, 0.5251), (0.5556, -0.8315, -0.7325), (0.3827, -0.9239, 0.5251), (0.3827, -0.9239, -0.7325), (0.1951, -0.9808, 0.5251), (0.1951, -0.9808, -0.7325), (0.0, -1.0, 0.5251), (0.0, -1.0, -0.7325), (-0.1951, -0.9808, 0.5251), (-0.1951, -0.9808, -0.7325), (-0.3827, -0.9239, 0.5251), (-0.3827, -0.9239, -0.7325), (-0.5556, -0.8315, 0.5251), (-0.5556, -0.8315, -0.7325), (-0.7071, -0.7071, 0.5251), (-0.7071, -0.7071, -0.7325), (-0.8315, -0.5556, 0.5251), (-0.8315, -0.5556, -0.7325), (-0.9239, -0.3827, 0.5251), (-0.9239, -0.3827, -0.7325), (-0.9808, -0.1951, 0.5251), (-0.9808, -0.1951, -0.7325), (-1.0, 0.0, 0.5251), (-1.0, 0.0, -0.7325), (-0.9808, 0.1951, 0.5251), (-0.9808, 0.1951, -0.7325), (-0.9239, 0.3827, 0.5251), (-0.9239, 0.3827, -0.7325), (-0.8315, 0.5556, 0.5251), (-0.8315, 0.5556, -0.7325), (-0.7071, 0.7071, 0.5251), (-0.7071, 0.7071, -0.7325), (-0.5556, 0.8315, 0.5251), (-0.5556, 0.8315, -0.7325), (-0.3827, 0.9239, 0.5251), (-0.3827, 0.9239, -0.7325), (-0.1951, 0.9808, 0.5251), (-0.1951, 0.9808, -0.7325)], [], [(193, 65, 64, 194), (194, 64, 66, 196), (196, 66, 67, 198), (198, 67, 68, 200), (200, 68, 69, 202), (202, 69, 70, 204), (204, 70, 71, 206), (206, 71, 72, 208), (208, 72, 73, 210), (210, 73, 74, 212), (212, 74, 75, 214), (214, 75, 76, 216), (216, 76, 77, 218), (218, 77, 78, 220), (220, 78, 79, 222), (222, 79, 80, 224), (224, 80, 81, 226), (226, 81, 82, 228), (228, 82, 83, 230), (230, 83, 84, 232), (232, 84, 85, 234), (234, 85, 86, 236), (236, 86, 87, 238), (238, 87, 88, 240), (240, 88, 89, 242), (242, 89, 90, 244), (244, 90, 91, 246), (246, 91, 92, 248), (248, 92, 93, 250), (250, 93, 94, 252), (3, 1, 63, 61, 59, 57, 55, 53, 51, 49, 47, 45, 43, 41, 39, 37, 35, 33, 31, 29, 27, 25, 23, 21, 19, 17, 15, 13, 11, 9, 7, 5), (252, 94, 95, 254), (254, 95, 65, 193), (0, 2, 4, 6, 8, 10, 12, 14, 16, 18, 20, 22, 24, 26, 28, 30, 32, 34, 36, 38, 40, 42, 44, 46, 48, 50, 52, 54, 56, 58, 60, 62), (129, 128, 64, 65), (128, 130, 66, 64), (130, 131, 67, 66), (131, 132, 68, 67), (132, 133, 69, 68), (133, 134, 70, 69), (134, 135, 71, 70), (135, 136, 72, 71), (136, 137, 73, 72), (137, 138, 74, 73), (138, 139, 75, 74), (139, 140, 76, 75), (140, 141, 77, 76), (141, 142, 78, 77), (142, 143, 79, 78), (143, 144, 80, 79), (144, 145, 81, 80), (145, 146, 82, 81), (146, 147, 83, 82), (147, 148, 84, 83), (148, 149, 85, 84), (149, 150, 86, 85), (150, 151, 87, 86), (151, 152, 88, 87), (152, 153, 89, 88), (153, 154, 90, 89), (154, 155, 91, 90), (155, 156, 92, 91), (156, 157, 93, 92), (157, 158, 94, 93), (158, 159, 95, 94), (159, 129, 65, 95), (161, 160, 96, 97), (162, 161, 97, 98), (163, 162, 98, 99), (164, 163, 99, 100), (165, 164, 100, 101), (166, 165, 101, 102), (167, 166, 102, 103), (168, 167, 103, 104), (169, 168, 104, 105), (170, 169, 105, 106), (171, 170, 106, 107), (172, 171, 107, 108), (173, 172, 108, 109), (174, 173, 109, 110), (175, 174, 110, 111), (176, 175, 111, 112), (177, 176, 112, 113), (178, 177, 113, 114), (179, 178, 114, 115), (180, 179, 115, 116), (181, 180, 116, 117), (182, 181, 117, 118), (183, 182, 118, 119), (184, 183, 119, 120), (185, 184, 120, 121), (186, 185, 121, 122), (187, 186, 122, 123), (188, 187, 123, 124), (189, 188, 124, 125), (190, 189, 125, 126), (191, 190, 126, 127), (160, 191, 127, 96), (1, 3, 128, 129), (3, 5, 130, 128), (5, 7, 131, 130), (7, 9, 132, 131), (9, 11, 133, 132), (11, 13, 134, 133), (13, 15, 135, 134), (15, 17, 136, 135), (17, 19, 137, 136), (19, 21, 138, 137), (21, 23, 139, 138), (23, 25, 140, 139), (25, 27, 141, 140), (27, 29, 142, 141), (29, 31, 143, 142), (31, 33, 144, 143), (33, 35, 145, 144), (35, 37, 146, 145), (37, 39, 147, 146), (39, 41, 148, 147), (41, 43, 149, 148), (43, 45, 150, 149), (45, 47, 151, 150), (47, 49, 152, 151), (49, 51, 153, 152), (51, 53, 154, 153), (53, 55, 155, 154), (55, 57, 156, 155), (57, 59, 157, 156), (59, 61, 158, 157), (61, 63, 159, 158), (63, 1, 129, 159), (2, 0, 160, 161), (4, 2, 161, 162), (6, 4, 162, 163), (8, 6, 163, 164), (10, 8, 164, 165), (12, 10, 165, 166), (14, 12, 166, 167), (16, 14, 167, 168), (18, 16, 168, 169), (20, 18, 169, 170), (22, 20, 170, 171), (24, 22, 171, 172), (26, 24, 172, 173), (28, 26, 173, 174), (30, 28, 174, 175), (32, 30, 175, 176), (34, 32, 176, 177), (36, 34, 177, 178), (38, 36, 178, 179), (40, 38, 179, 180), (42, 40, 180, 181), (44, 42, 181, 182), (46, 44, 182, 183), (48, 46, 183, 184), (50, 48, 184, 185), (52, 50, 185, 186), (54, 52, 186, 187), (56, 54, 187, 188), (58, 56, 188, 189), (60, 58, 189, 190), (62, 60, 190, 191), (0, 62, 191, 160), (127, 255, 192, 96), (255, 254, 193, 192), (126, 253, 255, 127), (253, 252, 254, 255), (125, 251, 253, 126), (251, 250, 252, 253), (124, 249, 251, 125), (249, 248, 250, 251), (123, 247, 249, 124), (247, 246, 248, 249), (122, 245, 247, 123), (245, 244, 246, 247), (121, 243, 245, 122), (243, 242, 244, 245), (120, 241, 243, 121), (241, 240, 242, 243), (119, 239, 241, 120), (239, 238, 240, 241), (118, 237, 239, 119), (237, 236, 238, 239), (117, 235, 237, 118), (235, 234, 236, 237), (116, 233, 235, 117), (233, 232, 234, 235), (115, 231, 233, 116), (231, 230, 232, 233), (114, 229, 231, 115), (229, 228, 230, 231), (113, 227, 229, 114), (227, 226, 228, 229), (112, 225, 227, 113), (225, 224, 226, 227), (111, 223, 225, 112), (223, 222, 224, 225), (110, 221, 223, 111), (221, 220, 222, 223), (109, 219, 221, 110), (219, 218, 220, 221), (108, 217, 219, 109), (217, 216, 218, 219), (107, 215, 217, 108), (215, 214, 216, 217), (106, 213, 215, 107), (213, 212, 214, 215), (105, 211, 213, 106), (211, 210, 212, 213), (104, 209, 211, 105), (209, 208, 210, 211), (103, 207, 209, 104), (207, 206, 208, 209), (102, 205, 207, 103), (205, 204, 206, 207), (101, 203, 205, 102), (203, 202, 204, 205), (100, 201, 203, 101), (201, 200, 202, 203), (99, 199, 201, 100), (199, 198, 200, 201), (98, 197, 199, 99), (197, 196, 198, 199), (97, 195, 197, 98), (195, 194, 196, 197), (96, 192, 195, 97), (192, 193, 194, 195)])
_uv = me_cylinder_001.uv_layers.new(name='UVMap')
_uv.uv.foreach_set('vector', [1.0, 0.8813, 1.0, 1.0, 0.9688, 1.0, 0.9688, 0.8813, 0.9688, 0.8813, 0.9688, 1.0, 0.9375, 1.0, 0.9375, 0.8813, 0.9375, 0.8813, 0.9375, 1.0, 0.9062, 1.0, 0.9062, 0.8813, 0.9062, 0.8813, 0.9062, 1.0, 0.875, 1.0, 0.875, 0.8813, 0.875, 0.8813, 0.875, 1.0, 0.8438, 1.0, 0.8437, 0.8813, 0.8437, 0.8813, 0.8438, 1.0, 0.8125, 1.0, 0.8125, 0.8813, 0.8125, 0.8813, 0.8125, 1.0, 0.7812, 1.0, 0.7812, 0.8813, 0.7812, 0.8813, 0.7812, 1.0, 0.75, 1.0, 0.75, 0.8813, 0.75, 0.8813, 0.75, 1.0, 0.7188, 1.0, 0.7188, 0.8813, 0.7188, 0.8813, 0.7188, 1.0, 0.6875, 1.0, 0.6875, 0.8813, 0.6875, 0.8813, 0.6875, 1.0, 0.6562, 1.0, 0.6562, 0.8813, 0.6562, 0.8813, 0.6562, 1.0, 0.625, 1.0, 0.625, 0.8813, 0.625, 0.8813, 0.625, 1.0, 0.5938, 1.0, 0.5938, 0.8813, 0.5938, 0.8813, 0.5938, 1.0, 0.5625, 1.0, 0.5625, 0.8813, 0.5625, 0.8813, 0.5625, 1.0, 0.5312, 1.0, 0.5312, 0.8813, 0.5312, 0.8813, 0.5312, 1.0, 0.5, 1.0, 0.5, 0.8813, 0.5, 0.8813, 0.5, 1.0, 0.4688, 1.0, 0.4687, 0.8813, 0.4687, 0.8813, 0.4688, 1.0, 0.4375, 1.0, 0.4375, 0.8813, 0.4375, 0.8813, 0.4375, 1.0, 0.4062, 1.0, 0.4062, 0.8813, 0.4062, 0.8813, 0.4062, 1.0, 0.375, 1.0, 0.375, 0.8813, 0.375, 0.8813, 0.375, 1.0, 0.3438, 1.0, 0.3438, 0.8813, 0.3438, 0.8813, 0.3438, 1.0, 0.3125, 1.0, 0.3125, 0.8813, 0.3125, 0.8813, 0.3125, 1.0, 0.2812, 1.0, 0.2812, 0.8813, 0.2812, 0.8813, 0.2812, 1.0, 0.25, 1.0, 0.25, 0.8813, 0.25, 0.8813, 0.25, 1.0, 0.2188, 1.0, 0.2188, 0.8813, 0.2188, 0.8813, 0.2188, 1.0, 0.1875, 1.0, 0.1875, 0.8813, 0.1875, 0.8813, 0.1875, 1.0, 0.1562, 1.0, 0.1562, 0.8813, 0.1562, 0.8813, 0.1562, 1.0, 0.125, 1.0, 0.125, 0.8813, 0.125, 0.8813, 0.125, 1.0, 0.09375, 1.0, 0.09375, 0.8813, 0.09375, 0.8813, 0.09375, 1.0, 0.0625, 1.0, 0.0625, 0.8813, 0.2801, 0.4013, 0.25, 0.4042, 0.2199, 0.4013, 0.191, 0.3925, 0.1643, 0.3782, 0.1409, 0.3591, 0.1218, 0.3357, 0.1075, 0.309, 0.09874, 0.2801, 0.09578, 0.25, 0.09874, 0.2199, 0.1075, 0.191, 0.1218, 0.1643, 0.1409, 0.1409, 0.1643, 0.1218, 0.191, 0.1075, 0.2199, 0.09874, 0.25, 0.09578, 0.2801, 0.09874, 0.309, 0.1075, 0.3357, 0.1218, 0.3591, 0.1409, 0.3782, 0.1643, 0.3925, 0.191, 0.4013, 0.2199, 0.4042, 0.25, 0.4013, 0.2801, 0.3925, 0.309, 0.3782, 0.3357, 0.3591, 0.3591, 0.3357, 0.3782, 0.309, 0.3925, 0.0625, 0.8813, 0.0625, 1.0, 0.03125, 1.0, 0.03125, 0.8813, 0.03125, 0.8813, 0.03125, 1.0, 0.0, 1.0, 0.0, 0.8813, 0.75, 0.4295, 0.785, 0.4261, 0.8187, 0.4159, 0.8497, 0.3993, 0.877, 0.377, 0.8993, 0.3497, 0.9159, 0.3187, 0.9261, 0.285, 0.9295, 0.25, 0.9261, 0.215, 0.9159, 0.1813, 0.8993, 0.1503, 0.877, 0.123, 0.8497, 0.1007, 0.8187, 0.08413, 0.785, 0.07391, 0.75, 0.07046, 0.715, 0.07391, 0.6813, 0.08413, 0.6503, 0.1007, 0.623, 0.123, 0.6007, 0.1503, 0.5841, 0.1813, 0.5739, 0.215, 0.5705, 0.25, 0.5739, 0.285, 0.5841, 0.3187, 0.6007, 0.3497, 0.623, 0.377, 0.6503, 0.3993, 0.6813, 0.4159, 0.715, 0.4261, 0.25, 0.4425, 0.2876, 0.4388, 0.2968, 0.4854, 0.25, 0.49, 0.2876, 0.4388, 0.3237, 0.4279, 0.3418, 0.4717, 0.2968, 0.4854, 0.3237, 0.4279, 0.357, 0.4101, 0.3833, 0.4496, 0.3418, 0.4717, 0.357, 0.4101, 0.3861, 0.3861, 0.4197, 0.4197, 0.3833, 0.4496, 0.3861, 0.3861, 0.4101, 0.357, 0.4496, 0.3833, 0.4197, 0.4197, 0.4101, 0.357, 0.4279, 0.3237, 0.4717, 0.3418, 0.4496, 0.3833, 0.4279, 0.3237, 0.4388, 0.2876, 0.4854, 0.2968, 0.4717, 0.3418, 0.4388, 0.2876, 0.4425, 0.25, 0.49, 0.25, 0.4854, 0.2968, 0.4425, 0.25, 0.4388, 0.2124, 0.4854, 0.2032, 0.49, 0.25, 0.4388, 0.2124, 0.4279, 0.1763, 0.4717, 0.1582, 0.4854, 0.2032, 0.4279, 0.1763, 0.4101, 0.143, 0.4496, 0.1167, 0.4717, 0.1582, 0.4101, 0.143, 0.3861, 0.1139, 0.4197, 0.08029, 0.4496, 0.1167, 0.3861, 0.1139, 0.357, 0.08993, 0.3833, 0.05045, 0.4197, 0.08029, 0.357, 0.08993, 0.3237, 0.07214, 0.3418, 0.02827, 0.3833, 0.05045, 0.3237, 0.07214, 0.2876, 0.06119, 0.2968, 0.01461, 0.3418, 0.02827, 0.2876, 0.06119, 0.25, 0.05749, 0.25, 0.01, 0.2968, 0.01461, 0.25, 0.05749, 0.2124, 0.06119, 0.2032, 0.01461, 0.25, 0.01, 0.2124, 0.06119, 0.1763, 0.07214, 0.1582, 0.02827, 0.2032, 0.01461, 0.1763, 0.07214, 0.143, 0.08993, 0.1167, 0.05045, 0.1582, 0.02827, 0.143, 0.08993, 0.1139, 0.1139, 0.08029, 0.08029, 0.1167, 0.05045, 0.1139, 0.1139, 0.08993, 0.143, 0.05045, 0.1167, 0.08029, 0.08029, 0.08993, 0.143, 0.07214, 0.1763, 0.02827, 0.1582, 0.05045, 0.1167, 0.07214, 0.1763, 0.06119, 0.2124, 0.01461, 0.2032, 0.02827, 0.1582, 0.06119, 0.2124, 0.05749, 0.25, 0.01, 0.25, 0.01461, 0.2032, 0.05749, 0.25, 0.06119, 0.2876, 0.01461, 0.2968, 0.01, 0.25, 0.06119, 0.2876, 0.07214, 0.3237, 0.02827, 0.3418, 0.01461, 0.2968, 0.07214, 0.3237, 0.08993, 0.357, 0.05045, 0.3833, 0.02827, 0.3418, 0.08993, 0.357, 0.1139, 0.3861, 0.08029, 0.4197, 0.05045, 0.3833, 0.1139, 0.3861, 0.143, 0.4101, 0.1167, 0.4496, 0.08029, 0.4197, 0.143, 0.4101, 0.1763, 0.4279, 0.1582, 0.4717, 0.1167, 0.4496, 0.1763, 0.4279, 0.2124, 0.4388, 0.2032, 0.4854, 0.1582, 0.4717, 0.2124, 0.4388, 0.25, 0.4425, 0.25, 0.49, 0.2032, 0.4854, 0.7912, 0.457, 0.75, 0.461, 0.75, 0.49, 0.7968, 0.4854, 0.8308, 0.4449, 0.7912, 0.457, 0.7968, 0.4854, 0.8418, 0.4717, 0.8672, 0.4254, 0.8308, 0.4449, 0.8418, 0.4717, 0.8833, 0.4496, 0.8992, 0.3992, 0.8672, 0.4254, 0.8833, 0.4496, 0.9197, 0.4197, 0.9254, 0.3672, 0.8992, 0.3992, 0.9197, 0.4197, 0.9496, 0.3833, 0.9449, 0.3308, 0.9254, 0.3672, 0.9496, 0.3833, 0.9717, 0.3418, 0.957, 0.2912, 0.9449, 0.3308, 0.9717, 0.3418, 0.9854, 0.2968, 0.961, 0.25, 0.957, 0.2912, 0.9854, 0.2968, 0.99, 0.25, 0.957, 0.2088, 0.961, 0.25, 0.99, 0.25, 0.9854, 0.2032, 0.9449, 0.1692, 0.957, 0.2088, 0.9854, 0.2032, 0.9717, 0.1582, 0.9254, 0.1328, 0.9449, 0.1692, 0.9717, 0.1582, 0.9496, 0.1167, 0.8992, 0.1008, 0.9254, 0.1328, 0.9496, 0.1167, 0.9197, 0.08029, 0.8672, 0.07455, 0.8992, 0.1008, 0.9197, 0.08029, 0.8833, 0.05045, 0.8308, 0.05505, 0.8672, 0.07455, 0.8833, 0.05045, 0.8418, 0.02827, 0.7912, 0.04304, 0.8308, 0.05505, 0.8418, 0.02827, 0.7968, 0.01461, 0.75, 0.03899, 0.7912, 0.04304, 0.7968, 0.01461, 0.75, 0.01, 0.7088, 0.04304, 0.75, 0.03899, 0.75, 0.01, 0.7032, 0.01461, 0.6692, 0.05505, 0.7088, 0.04304, 0.7032, 0.01461, 0.6582, 0.02827, 0.6328, 0.07455, 0.6692, 0.05505, 0.6582, 0.02827, 0.6167, 0.05045, 0.6008, 0.1008, 0.6328, 0.07455, 0.6167, 0.05045, 0.5803, 0.08029, 0.5746, 0.1328, 0.6008, 0.1008, 0.5803, 0.08029, 0.5504, 0.1167, 0.5551, 0.1692, 0.5746, 0.1328, 0.5504, 0.1167, 0.5283, 0.1582, 0.543, 0.2088, 0.5551, 0.1692, 0.5283, 0.1582, 0.5146, 0.2032, 0.539, 0.25, 0.543, 0.2088, 0.5146, 0.2032, 0.51, 0.25, 0.543, 0.2912, 0.539, 0.25, 0.51, 0.25, 0.5146, 0.2968, 0.5551, 0.3308, 0.543, 0.2912, 0.5146, 0.2968, 0.5283, 0.3418, 0.5746, 0.3672, 0.5551, 0.3308, 0.5283, 0.3418, 0.5504, 0.3833, 0.6008, 0.3992, 0.5746, 0.3672, 0.5504, 0.3833, 0.5803, 0.4197, 0.6328, 0.4254, 0.6008, 0.3992, 0.5803, 0.4197, 0.6167, 0.4496, 0.6692, 0.4449, 0.6328, 0.4254, 0.6167, 0.4496, 0.6582, 0.4717, 0.7088, 0.457, 0.6692, 0.4449, 0.6582, 0.4717, 0.7032, 0.4854, 0.75, 0.461, 0.7088, 0.457, 0.7032, 0.4854, 0.75, 0.49, 0.25, 0.4042, 0.2801, 0.4013, 0.2876, 0.4388, 0.25, 0.4425, 0.2801, 0.4013, 0.309, 0.3925, 0.3237, 0.4279, 0.2876, 0.4388, 0.309, 0.3925, 0.3357, 0.3782, 0.357, 0.4101, 0.3237, 0.4279, 0.3357, 0.3782, 0.3591, 0.3591, 0.3861, 0.3861, 0.357, 0.4101, 0.3591, 0.3591, 0.3782, 0.3357, 0.4101, 0.357, 0.3861, 0.3861, 0.3782, 0.3357, 0.3925, 0.309, 0.4279, 0.3237, 0.4101, 0.357, 0.3925, 0.309, 0.4013, 0.2801, 0.4388, 0.2876, 0.4279, 0.3237, 0.4013, 0.2801, 0.4042, 0.25, 0.4425, 0.25, 0.4388, 0.2876, 0.4042, 0.25, 0.4013, 0.2199, 0.4388, 0.2124, 0.4425, 0.25, 0.4013, 0.2199, 0.3925, 0.191, 0.4279, 0.1763, 0.4388, 0.2124, 0.3925, 0.191, 0.3782, 0.1643, 0.4101, 0.143, 0.4279, 0.1763, 0.3782, 0.1643, 0.3591, 0.1409, 0.3861, 0.1139, 0.4101, 0.143, 0.3591, 0.1409, 0.3357, 0.1218, 0.357, 0.08993, 0.3861, 0.1139, 0.3357, 0.1218, 0.309, 0.1075, 0.3237, 0.07214, 0.357, 0.08993, 0.309, 0.1075, 0.2801, 0.09874, 0.2876, 0.06119, 0.3237, 0.07214, 0.2801, 0.09874, 0.25, 0.09578, 0.25, 0.05749, 0.2876, 0.06119, 0.25, 0.09578, 0.2199, 0.09874, 0.2124, 0.06119, 0.25, 0.05749, 0.2199, 0.09874, 0.191, 0.1075, 0.1763, 0.07214, 0.2124, 0.06119, 0.191, 0.1075, 0.1643, 0.1218, 0.143, 0.08993, 0.1763, 0.07214, 0.1643, 0.1218, 0.1409, 0.1409, 0.1139, 0.1139, 0.143, 0.08993, 0.1409, 0.1409, 0.1218, 0.1643, 0.08993, 0.143, 0.1139, 0.1139, 0.1218, 0.1643, 0.1075, 0.191, 0.07214, 0.1763, 0.08993, 0.143, 0.1075, 0.191, 0.09874, 0.2199, 0.06119, 0.2124, 0.07214, 0.1763, 0.09874, 0.2199, 0.09578, 0.25, 0.05749, 0.25, 0.06119, 0.2124, 0.09578, 0.25, 0.09874, 0.2801, 0.06119, 0.2876, 0.05749, 0.25, 0.09874, 0.2801, 0.1075, 0.309, 0.07214, 0.3237, 0.06119, 0.2876, 0.1075, 0.309, 0.1218, 0.3357, 0.08993, 0.357, 0.07214, 0.3237, 0.1218, 0.3357, 0.1409, 0.3591, 0.1139, 0.3861, 0.08993, 0.357, 0.1409, 0.3591, 0.1643, 0.3782, 0.143, 0.4101, 0.1139, 0.3861, 0.1643, 0.3782, 0.191, 0.3925, 0.1763, 0.4279, 0.143, 0.4101, 0.191, 0.3925, 0.2199, 0.4013, 0.2124, 0.4388, 0.1763, 0.4279, 0.2199, 0.4013, 0.25, 0.4042, 0.25, 0.4425, 0.2124, 0.4388, 0.785, 0.4261, 0.75, 0.4295, 0.75, 0.461, 0.7912, 0.457, 0.8187, 0.4159, 0.785, 0.4261, 0.7912, 0.457, 0.8308, 0.4449, 0.8497, 0.3993, 0.8187, 0.4159, 0.8308, 0.4449, 0.8672, 0.4254, 0.877, 0.377, 0.8497, 0.3993, 0.8672, 0.4254, 0.8992, 0.3992, 0.8993, 0.3497, 0.877, 0.377, 0.8992, 0.3992, 0.9254, 0.3672, 0.9159, 0.3187, 0.8993, 0.3497, 0.9254, 0.3672, 0.9449, 0.3308, 0.9261, 0.285, 0.9159, 0.3187, 0.9449, 0.3308, 0.957, 0.2912, 0.9295, 0.25, 0.9261, 0.285, 0.957, 0.2912, 0.961, 0.25, 0.9261, 0.215, 0.9295, 0.25, 0.961, 0.25, 0.957, 0.2088, 0.9159, 0.1813, 0.9261, 0.215, 0.957, 0.2088, 0.9449, 0.1692, 0.8993, 0.1503, 0.9159, 0.1813, 0.9449, 0.1692, 0.9254, 0.1328, 0.877, 0.123, 0.8993, 0.1503, 0.9254, 0.1328, 0.8992, 0.1008, 0.8497, 0.1007, 0.877, 0.123, 0.8992, 0.1008, 0.8672, 0.07455, 0.8187, 0.08413, 0.8497, 0.1007, 0.8672, 0.07455, 0.8308, 0.05505, 0.785, 0.07391, 0.8187, 0.08413, 0.8308, 0.05505, 0.7912, 0.04304, 0.75, 0.07046, 0.785, 0.07391, 0.7912, 0.04304, 0.75, 0.03899, 0.715, 0.07391, 0.75, 0.07046, 0.75, 0.03899, 0.7088, 0.04304, 0.6813, 0.08413, 0.715, 0.07391, 0.7088, 0.04304, 0.6692, 0.05505, 0.6503, 0.1007, 0.6813, 0.08413, 0.6692, 0.05505, 0.6328, 0.07455, 0.623, 0.123, 0.6503, 0.1007, 0.6328, 0.07455, 0.6008, 0.1008, 0.6007, 0.1503, 0.623, 0.123, 0.6008, 0.1008, 0.5746, 0.1328, 0.5841, 0.1813, 0.6007, 0.1503, 0.5746, 0.1328, 0.5551, 0.1692, 0.5739, 0.215, 0.5841, 0.1813, 0.5551, 0.1692, 0.543, 0.2088, 0.5705, 0.25, 0.5739, 0.215, 0.543, 0.2088, 0.539, 0.25, 0.5739, 0.285, 0.5705, 0.25, 0.539, 0.25, 0.543, 0.2912, 0.5841, 0.3187, 0.5739, 0.285, 0.543, 0.2912, 0.5551, 0.3308, 0.6007, 0.3497, 0.5841, 0.3187, 0.5551, 0.3308, 0.5746, 0.3672, 0.623, 0.377, 0.6007, 0.3497, 0.5746, 0.3672, 0.6008, 0.3992, 0.6503, 0.3993, 0.623, 0.377, 0.6008, 0.3992, 0.6328, 0.4254, 0.6813, 0.4159, 0.6503, 0.3993, 0.6328, 0.4254, 0.6692, 0.4449, 0.715, 0.4261, 0.6813, 0.4159, 0.6692, 0.4449, 0.7088, 0.457, 0.75, 0.4295, 0.715, 0.4261, 0.7088, 0.457, 0.75, 0.461, 0.03125, 0.5, 0.03125, 0.5669, 0.0, 0.5669, 0.0, 0.5, 0.03125, 0.5669, 0.03125, 0.8813, 0.0, 0.8813, 0.0, 0.5669, 0.0625, 0.5, 0.0625, 0.5669, 0.03125, 0.5669, 0.03125, 0.5, 0.0625, 0.5669, 0.0625, 0.8813, 0.03125, 0.8813, 0.03125, 0.5669, 0.09375, 0.5, 0.09375, 0.5669, 0.0625, 0.5669, 0.0625, 0.5, 0.09375, 0.5669, 0.09375, 0.8813, 0.0625, 0.8813, 0.0625, 0.5669, 0.125, 0.5, 0.125, 0.5669, 0.09375, 0.5669, 0.09375, 0.5, 0.125, 0.5669, 0.125, 0.8813, 0.09375, 0.8813, 0.09375, 0.5669, 0.1562, 0.5, 0.1562, 0.5669, 0.125, 0.5669, 0.125, 0.5, 0.1562, 0.5669, 0.1562, 0.8813, 0.125, 0.8813, 0.125, 0.5669, 0.1875, 0.5, 0.1875, 0.5669, 0.1562, 0.5669, 0.1562, 0.5, 0.1875, 0.5669, 0.1875, 0.8813, 0.1562, 0.8813, 0.1562, 0.5669, 0.2188, 0.5, 0.2188, 0.5669, 0.1875, 0.5669, 0.1875, 0.5, 0.2188, 0.5669, 0.2188, 0.8813, 0.1875, 0.8813, 0.1875, 0.5669, 0.25, 0.5, 0.25, 0.5669, 0.2188, 0.5669, 0.2188, 0.5, 0.25, 0.5669, 0.25, 0.8813, 0.2188, 0.8813, 0.2188, 0.5669, 0.2812, 0.5, 0.2812, 0.5669, 0.25, 0.5669, 0.25, 0.5, 0.2812, 0.5669, 0.2812, 0.8813, 0.25, 0.8813, 0.25, 0.5669, 0.3125, 0.5, 0.3125, 0.5669, 0.2812, 0.5669, 0.2812, 0.5, 0.3125, 0.5669, 0.3125, 0.8813, 0.2812, 0.8813, 0.2812, 0.5669, 0.3438, 0.5, 0.3438, 0.5669, 0.3125, 0.5669, 0.3125, 0.5, 0.3438, 0.5669, 0.3438, 0.8813, 0.3125, 0.8813, 0.3125, 0.5669, 0.375, 0.5, 0.375, 0.5669, 0.3438, 0.5669, 0.3438, 0.5, 0.375, 0.5669, 0.375, 0.8813, 0.3438, 0.8813, 0.3438, 0.5669, 0.4062, 0.5, 0.4062, 0.5669, 0.375, 0.5669, 0.375, 0.5, 0.4062, 0.5669, 0.4062, 0.8813, 0.375, 0.8813, 0.375, 0.5669, 0.4375, 0.5, 0.4375, 0.5669, 0.4062, 0.5669, 0.4062, 0.5, 0.4375, 0.5669, 0.4375, 0.8813, 0.4062, 0.8813, 0.4062, 0.5669, 0.4688, 0.5, 0.4688, 0.5669, 0.4375, 0.5669, 0.4375, 0.5, 0.4688, 0.5669, 0.4687, 0.8813, 0.4375, 0.8813, 0.4375, 0.5669, 0.5, 0.5, 0.5, 0.5669, 0.4688, 0.5669, 0.4688, 0.5, 0.5, 0.5669, 0.5, 0.8813, 0.4687, 0.8813, 0.4688, 0.5669, 0.5312, 0.5, 0.5312, 0.5669, 0.5, 0.5669, 0.5, 0.5, 0.5312, 0.5669, 0.5312, 0.8813, 0.5, 0.8813, 0.5, 0.5669, 0.5625, 0.5, 0.5625, 0.5669, 0.5312, 0.5669, 0.5312, 0.5, 0.5625, 0.5669, 0.5625, 0.8813, 0.5312, 0.8813, 0.5312, 0.5669, 0.5938, 0.5, 0.5938, 0.5669, 0.5625, 0.5669, 0.5625, 0.5, 0.5938, 0.5669, 0.5938, 0.8813, 0.5625, 0.8813, 0.5625, 0.5669, 0.625, 0.5, 0.625, 0.5669, 0.5938, 0.5669, 0.5938, 0.5, 0.625, 0.5669, 0.625, 0.8813, 0.5938, 0.8813, 0.5938, 0.5669, 0.6562, 0.5, 0.6562, 0.5669, 0.625, 0.5669, 0.625, 0.5, 0.6562, 0.5669, 0.6562, 0.8813, 0.625, 0.8813, 0.625, 0.5669, 0.6875, 0.5, 0.6875, 0.5669, 0.6562, 0.5669, 0.6562, 0.5, 0.6875, 0.5669, 0.6875, 0.8813, 0.6562, 0.8813, 0.6562, 0.5669, 0.7188, 0.5, 0.7188, 0.5669, 0.6875, 0.5669, 0.6875, 0.5, 0.7188, 0.5669, 0.7188, 0.8813, 0.6875, 0.8813, 0.6875, 0.5669, 0.75, 0.5, 0.75, 0.5669, 0.7188, 0.5669, 0.7188, 0.5, 0.75, 0.5669, 0.75, 0.8813, 0.7188, 0.8813, 0.7188, 0.5669, 0.7812, 0.5, 0.7812, 0.5669, 0.75, 0.5669, 0.75, 0.5, 0.7812, 0.5669, 0.7812, 0.8813, 0.75, 0.8813, 0.75, 0.5669, 0.8125, 0.5, 0.8125, 0.5669, 0.7812, 0.5669, 0.7812, 0.5, 0.8125, 0.5669, 0.8125, 0.8813, 0.7812, 0.8813, 0.7812, 0.5669, 0.8438, 0.5, 0.8438, 0.5669, 0.8125, 0.5669, 0.8125, 0.5, 0.8438, 0.5669, 0.8437, 0.8813, 0.8125, 0.8813, 0.8125, 0.5669, 0.875, 0.5, 0.875, 0.5669, 0.8438, 0.5669, 0.8438, 0.5, 0.875, 0.5669, 0.875, 0.8813, 0.8437, 0.8813, 0.8438, 0.5669, 0.9062, 0.5, 0.9063, 0.5669, 0.875, 0.5669, 0.875, 0.5, 0.9063, 0.5669, 0.9062, 0.8813, 0.875, 0.8813, 0.875, 0.5669, 0.9375, 0.5, 0.9375, 0.5669, 0.9063, 0.5669, 0.9062, 0.5, 0.9375, 0.5669, 0.9375, 0.8813, 0.9062, 0.8813, 0.9063, 0.5669, 0.9688, 0.5, 0.9688, 0.5669, 0.9375, 0.5669, 0.9375, 0.5, 0.9688, 0.5669, 0.9688, 0.8813, 0.9375, 0.8813, 0.9375, 0.5669, 1.0, 0.5, 1.0, 0.5669, 0.9688, 0.5669, 0.9688, 0.5, 1.0, 0.5669, 1.0, 0.8813, 0.9688, 0.8813, 0.9688, 0.5669])
me_cylinder_001.materials.append(mat_black)
me_cylinder_001.update()
arm_armature_001 = bpy.data.armatures.new('Armature.001')  # bones are not reproduced

# ---- objects
ob_camera = bpy.data.objects.new('Camera', cam_camera)
ob_cube = bpy.data.objects.new('Cube', me_cube_004)
ob_armature = bpy.data.objects.new('Armature', arm_armature_001)
ob_plane = bpy.data.objects.new('Plane', me_plane_001)
ob_sun = bpy.data.objects.new('Sun', light_sun)
ob_point = bpy.data.objects.new('Point', light_point)
ob_tv = bpy.data.objects.new('TV', me_cube_002)
ob_screen = bpy.data.objects.new('screen', me_cube_003)
ob_button_1 = bpy.data.objects.new('button-1', me_cylinder)
ob_button_2 = bpy.data.objects.new('button-2', me_cylinder_001)

# ---- transforms, parenting, visibility, modifiers, constraints
ob_camera.location = (-10.03, -15.99, 3.57)
ob_camera.rotation_euler = (1.528, 5.315e-07, -0.6162)
ob_camera.lock_rotations_4d = False
ob_camera.empty_display_type = 'ARROWS'
ob_camera.color = (0.0, 0.0, 0.0, 0.0)
ob_camera.display_type = 'WIRE'
ob_camera.lineart.crease_threshold = 0.0
ob_cube.parent = ob_armature
ob_cube.matrix_parent_inverse = Matrix(((1.0, -0.0, 0.0, -0.0), (-0.0, 1.0, -0.0, 0.0), (0.0, -0.0, 1.0, -1.95), (-0.0, 0.0, -0.0, 1.0)))
ob_cube.location = (0.0, 0.0, 0.0)
_vg = ob_cube.vertex_groups.new(name='spine-1')
for _i, _w in zip([13, 14, 16, 17, 18, 19, 25, 27, 76, 77, 78, 79, 80, 81, 106], [0.06807, 0.07735, 0.1383, 0.1804, 0.6397, 0.7499, 0.001545, 0.02191, 0.1234, 0.03803, 0.3858, 0.6501, 0.007652, 0.1007, 0.01604]): _vg.add([_i], _w, 'REPLACE')
_vg = ob_cube.vertex_groups.new(name='spine-2')
for _i, _w in zip([8, 9, 10, 11, 12, 13, 14, 15, 16, 17, 18, 19, 22, 23, 24, 25, 26, 27, 76, 77, 78, 79, 80, 81], [0.1166, 0.1149, 0.1042, 0.1168, 0.7531, 0.7007, 0.772, 0.8353, 0.0689, 0.05682, 0.06255, 0.07966, 0.07081, 0.06597, 0.6353, 0.6148, 0.05423, 0.05332, 0.759, 0.6552, 0.3709, 0.2017, 0.2839, 0.2434]): _vg.add([_i], _w, 'REPLACE')
_vg = ob_cube.vertex_groups.new(name='spine3')
for _i, _w in zip([0, 2, 4, 6, 8, 9, 10, 11, 12, 13, 14, 15, 22, 23, 24, 25, 32, 34], [0.0818, 0.0752, 0.1049, 0.1078, 0.552, 0.501, 0.6925, 0.701, 0.08285, 0.08666, 0.08384, 0.08547, 0.1182, 0.1241, 0.06165, 0.05712, 0.01215, 0.04191]): _vg.add([_i], _w, 'REPLACE')
_vg = ob_cube.vertex_groups.new(name='spine4')
for _i, _w in zip([0, 1, 2, 3, 4, 5, 6, 7, 8, 9, 10, 11, 20, 21, 22, 23], [0.622, 0.1451, 0.6046, 0.141, 0.7023, 0.09536, 0.6876, 0.1067, 0.09422, 0.0957, 0.1028, 0.09867, 0.0532, 0.04335, 0.01003, 0.008239]): _vg.add([_i], _w, 'REPLACE')
_vg = ob_cube.vertex_groups.new(name='neck')
for _i, _w in zip([0, 1, 2, 3, 4, 5, 6, 7], [0.1211, 0.7992, 0.1275, 0.8056, 0.1256, 0.876, 0.1379, 0.8626]): _vg.add([_i], _w, 'REPLACE')
_vg = ob_cube.vertex_groups.new(name='head')
_vg = ob_cube.vertex_groups.new(name='arm-1-l')
for _i, _w in zip([0, 1, 2, 3, 4, 6, 8, 9, 10, 11, 12, 13, 20, 21, 22, 23, 24, 25, 28, 29, 30, 31, 32, 33, 34, 35, 80, 81, 82, 83, 84, 85, 86, 87, 88, 89, 90, 91, 92, 93], [0.0002151, 0.01299, 0.000311, 0.01048, 0.04512, 0.04199, 0.00268, 7.023e-05, 0.0643, 0.05449, 0.00244, 0.04181, 0.1031, 0.0002881, 0.06267, 0.001379, 0.0004009, 0.0001681, 0.9931, 0.9943, 0.9888, 0.9871, 0.933, 0.9812, 0.8947, 0.9912, 0.005753, 0.006207, 0.9273, 0.05179, 0.2255, 0.09298, 0.9445, 0.4784, 0.1237, 0.9668, 0.7207, 0.9512, 0.1046, 0.4986]): _vg.add([_i], _w, 'REPLACE')
_vg = ob_cube.vertex_groups.new(name='arm-2-l')
for _i, _w in zip([82, 83, 84, 85, 86, 87, 88, 89, 90, 91, 92, 93, 94, 95, 96, 97, 98, 99, 100, 101, 102, 103, 104, 105], [0.07243, 0.9416, 0.773, 0.9048, 0.05529, 0.5213, 0.871, 0.0153, 0.278, 0.04684, 0.8931, 0.501, 0.9092, 0.1091, 0.5069, 0.1429, 0.9523, 0.7579, 0.09097, 0.9157, 0.5034, 0.9604, 0.1457, 0.7816]): _vg.add([_i], _w, 'REPLACE')
_vg = ob_cube.vertex_groups.new(name='hand-l')
for _i, _w in zip([36, 37, 38, 39, 56, 57, 58, 59, 94, 95, 96, 97, 98, 99, 100, 101, 102, 103, 104, 105], [0.9981, 0.9976, 0.9982, 0.9976, 0.9902, 0.989, 0.9857, 0.9856, 0.08728, 0.8907, 0.4925, 0.8568, 0.03137, 0.2406, 0.9089, 0.07736, 0.4957, 0.01517, 0.854, 0.2169]): _vg.add([_i], _w, 'REPLACE')
_vg = ob_cube.vertex_groups.new(name='arm-1-r')
for _i, _w in zip([8, 22, 77, 80], [0.01786, 0.0, 0.0, 0.0]): _vg.add([_i], _w, 'REPLACE')
_vg = ob_cube.vertex_groups.new(name='arm-2-r')
_vg = ob_cube.vertex_groups.new(name='hand-r')
_vg = ob_cube.vertex_groups.new(name='leg-1-l')
for _i, _w in zip([12, 13, 14, 15, 16, 17, 18, 19, 24, 25, 26, 27, 76, 77, 78, 79, 80, 81, 106, 107, 108, 109, 110, 111, 112, 113, 114, 115, 116, 117, 118, 119, 120, 121], [1.412e-05, 0.00361, 0.0004178, 0.0002233, 0.1507, 0.06495, 0.02826, 6.773e-05, 7.42e-05, 3.261e-06, 0.1173, 0.1873, 8.341e-06, 1.433e-11, 0.0004522, 0.0003314, 2.848e-05, 0.0, 0.941, 0.9642, 0.9833, 0.9742, 0.8876, 0.1133, 0.4889, 0.09124, 0.8391, 0.3007, 0.1286, 0.9005, 0.5033, 0.9176, 0.1794, 0.6843]): _vg.add([_i], _w, 'REPLACE')
_vg = ob_cube.vertex_groups.new(name='leg-2-l')
for _i, _w in zip([40, 41, 42, 43, 44, 45, 46, 47, 48, 49, 50, 51, 60, 61, 62, 63, 68, 69, 70, 71, 110, 111, 112, 113, 114, 115, 116, 117, 118, 119, 120, 121], [0.9373, 0.7425, 0.7755, 0.9286, 0.1701, 0.8561, 0.173, 0.8617, 0.05191, 0.5846, 0.0488, 0.577, 0.9697, 0.9519, 0.9434, 0.9614, 0.07107, 0.6304, 0.722, 0.07002, 0.1102, 0.8833, 0.51, 0.9061, 0.1567, 0.6974, 0.8675, 0.09851, 0.4958, 0.08008, 0.8177, 0.3141]): _vg.add([_i], _w, 'REPLACE')
_vg = ob_cube.vertex_groups.new(name='foot-l')
for _i, _w in zip([40, 41, 42, 43, 44, 45, 46, 47, 48, 49, 50, 51, 52, 53, 54, 55, 61, 62, 64, 65, 66, 67, 68, 69, 70, 71, 72, 73, 74, 75], [0.05702, 0.2544, 0.2223, 0.06793, 0.8295, 0.3428, 0.8181, 0.2279, 0.948, 0.9672, 0.9522, 0.996, 0.9979, 0.9984, 0.9985, 0.9987, 0.02626, 0.03829, 0.9898, 0.9953, 0.9947, 0.9889, 0.9992, 0.999, 1.0, 0.9299, 0.9988, 0.9985, 0.9928, 0.9932]): _vg.add([_i], _w, 'REPLACE')
_vg = ob_cube.vertex_groups.new(name='leg-1-r')
_vg = ob_cube.vertex_groups.new(name='leg-2-r')
_vg = ob_cube.vertex_groups.new(name='foot-r')
_vg = ob_cube.vertex_groups.new(name='target-l')
_m = ob_cube.modifiers.new('Mirror', 'MIRROR')
_m.use_clip = True
_m = ob_cube.modifiers.new('Subdivision', 'SUBSURF')
_m.levels = 3
_m.render_levels = 3
_m = ob_cube.modifiers.new('Armature', 'ARMATURE')
_m.object = ob_armature
ob_armature.location = (0.0, 0.0, 1.95)
ob_plane.location = (0.0, 0.0, 0.0)
ob_plane.scale = (14.57, 14.57, 14.57)
ob_sun.location = (0.0, 0.0, 15.72)
ob_sun.rotation_euler = (-0.127, 0.5067, -1.209)
ob_point.location = (-3.252, -9.581, 6.756)
ob_tv.parent = ob_armature
ob_tv.matrix_parent_inverse = Matrix(((1.0, 4.263e-14, 6.353e-22, 4.51e-16), (-2.541e-21, 4.47e-08, 1.0, -5.86), (5.684e-14, -1.0, -1.49e-08, 5.337e-08), (0.0, 0.0, -0.0, 1.0)))
ob_tv.location = (0.0, 0.0, 5.001)
_m = ob_tv.modifiers.new('Mirror', 'MIRROR')
_m.use_clip = True
_m = ob_tv.modifiers.new('Subdivision', 'SUBSURF')
_m.levels = 3
_m.render_levels = 3
ob_screen.parent = ob_armature
ob_screen.matrix_parent_inverse = Matrix(((1.0, 4.263e-14, 6.353e-22, 4.51e-16), (-2.541e-21, 4.47e-08, 1.0, -5.86), (5.684e-14, -1.0, -1.49e-08, 5.337e-08), (0.0, 0.0, -0.0, 1.0)))
ob_screen.location = (0.0, -0.08006, 5.001)
_m = ob_screen.modifiers.new('Subdivision', 'SUBSURF')
_m.levels = 3
_m.render_levels = 3
ob_button_1.parent = ob_armature
ob_button_1.matrix_parent_inverse = Matrix(((1.0, 4.263e-14, 6.353e-22, 4.51e-16), (-2.541e-21, 4.47e-08, 1.0, -5.86), (5.684e-14, -1.0, -1.49e-08, 5.337e-08), (0.0, 0.0, -0.0, 1.0)))
ob_button_1.location = (0.6849, -1.012, 4.338)
ob_button_1.rotation_euler = (1.571, -0.0, 0.0)
ob_button_1.scale = (0.1043, 0.1043, 0.01725)
_m = ob_button_1.modifiers.new('Subdivision', 'SUBSURF')
ob_button_2.parent = ob_armature
ob_button_2.matrix_parent_inverse = Matrix(((1.0, 4.263e-14, 6.353e-22, 4.51e-16), (-2.541e-21, 4.47e-08, 1.0, -5.86), (5.684e-14, -1.0, -1.49e-08, 5.337e-08), (0.0, 0.0, -0.0, 1.0)))
ob_button_2.location = (0.4273, -1.012, 4.338)
ob_button_2.rotation_euler = (1.571, -0.0, 0.0)
ob_button_2.scale = (0.06608, 0.06608, 0.01725)
_m = ob_button_2.modifiers.new('Subdivision', 'SUBSURF')

# ---- collection membership
col_collection.objects.link(ob_camera)
col_collection.objects.link(ob_cube)
col_collection.objects.link(ob_armature)
col_collection.objects.link(ob_plane)
col_collection.objects.link(ob_sun)
col_collection.objects.link(ob_point)
col_tv.objects.link(ob_tv)
col_tv.objects.link(ob_screen)
col_tv.objects.link(ob_button_1)
col_tv.objects.link(ob_button_2)

# ---- scene / render settings (as saved in the file)
scene.camera = ob_camera
scene.frame_start = 0; scene.frame_end = 24; scene.frame_set(0)
scene.render.engine = 'BLENDER_EEVEE_NEXT'
scene.render.image_settings.file_format = 'FFMPEG'
scene.render.image_settings.color_mode = 'RGB'
scene.render.use_render_cache = True
scene.eevee.use_raytracing = True
bpy.context.view_layer.update()
